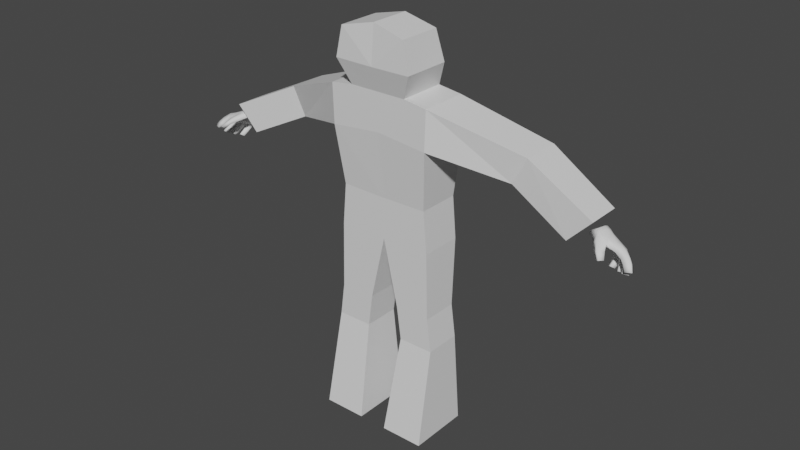# Source: Terrible_Human.blend  (saved by Blender 3.4.6; exported with 4.5.12 LTS)
import bpy
from mathutils import Matrix  # noqa: F401  (used for matrix-valued properties, if any)

bpy.ops.wm.read_factory_settings(use_empty=True)
scene = bpy.context.scene
scene.name = 'Scene'

# ---- collections
col_collection = bpy.data.collections.new('Collection'); scene.collection.children.link(col_collection)

# ---- materials (node trees are filled in below, after node groups)
mat_material = bpy.data.materials.new('Material')
mat_material.alpha_threshold = 0.0
mat_material.use_transparent_shadow = False
mat_material.roughness = 0.5
mat_material.line_color = (0.0, 0.0, 0.0, 1.0)
mat_material_012 = bpy.data.materials.new('Material.012')
mat_material_012.alpha_threshold = 0.0
mat_material_012.use_transparent_shadow = False
mat_material_012.roughness = 0.5
mat_material_012.specular_intensity = 0.0
mat_material_012.line_color = (0.0, 0.0, 0.0, 1.0)

# ---- material node trees
mat_material.use_nodes = True; mat_material.node_tree.nodes.clear()
_N = mat_material.node_tree.nodes; _L = mat_material.node_tree.links
n0 = _N.new('ShaderNodeOutputMaterial'); n0.name = 'Material Output'; n0.location = (300, 300)
n1 = _N.new('ShaderNodeBsdfPrincipled'); n1.name = 'Principled BSDF'; n1.location = (10, 300)
n1.distribution = 'GGX'
n1.subsurface_method = 'RANDOM_WALK_SKIN'
n1.inputs[3].default_value = 1.45
n1.inputs[27].default_value = (0.0, 0.0, 0.0, 1.0)
n1.inputs[28].default_value = 1.0
_L.new(n1.outputs[0], n0.inputs[0])
n0.is_active_output = True

# ---- world
world_world = bpy.data.worlds.new('World'); scene.world = world_world
world_world.use_nodes = True; world_world.node_tree.nodes.clear()
_N = world_world.node_tree.nodes; _L = world_world.node_tree.links
n0 = _N.new('ShaderNodeOutputWorld'); n0.name = 'World Output'; n0.location = (300, 300)
n1 = _N.new('ShaderNodeBackground'); n1.name = 'Background'; n1.location = (10, 300)
n1.inputs[0].default_value = (0.05088, 0.05088, 0.05088, 1.0)
_L.new(n1.outputs[0], n0.inputs[0])
n0.is_active_output = True
world_world.color = (0.05088, 0.05088, 0.05088)
world_world.use_sun_shadow = False
world_world.sun_shadow_jitter_overblur = 0.0

# ---- meshes
me_cube = bpy.data.meshes.new('Cube')
me_cube.from_pydata([(0.1723, 0.9727, -0.07482), (0.2024, -0.004615, -0.07531), (0.1723, 0.9727, 0.07376), (0.2024, -0.004615, 0.1407), (0.0, 0.9727, -0.07482), (0.05105, -0.004615, -0.07531), (0.0, 0.9727, 0.07376), (0.05105, -0.004615, 0.1407), (0.1783, 0.6377, -0.05523), (0.05374, 0.6377, 0.07376), (0.1783, 0.6377, 0.07376), (0.05374, 0.6377, -0.05523), (0.1941, 0.4716, -0.05523), (0.1941, 0.4716, 0.07376), (0.06954, 0.4716, -0.05523), (0.06954, 0.4716, 0.07376), (0.1595, 1.181, -0.07482), (0.1595, 1.181, 0.07376), (0.0, 1.178, -0.07482), (0.0, 1.178, 0.07376), (0.1789, 1.478, -0.08958), (0.1789, 1.478, 0.09797), (0.0, 1.504, -0.08958), (0.0, 1.504, 0.09797), (0.1833, 1.674, -0.06901), (0.1833, 1.674, 0.09797), (0.0, 1.649, -0.06901), (0.0, 1.649, 0.09797), (0.1016, 1.69, -0.06901), (0.1016, 1.69, 0.09797), (0.0, 1.69, -0.06901), (0.0, 1.69, 0.09797), (0.1382, 1.811, -0.04507), (0.1382, 1.811, 0.1246), (0.0, 1.809, -0.04507), (0.0, 1.809, 0.1246), (0.4178, 1.379, -0.1523), (0.4178, 1.379, -0.01354), (0.4662, 1.515, -0.1523), (0.4662, 1.515, -0.01354), (0.6285, 1.232, -0.1017), (0.6285, 1.232, 0.01591), (0.7094, 1.351, -0.1017), (0.7094, 1.351, 0.01591), (0.712, 1.264, -0.0773), (0.7238, 1.285, -0.06262), (0.7275, 1.296, -0.04255), (0.712, 1.294, -0.01504), (0.6933, 1.278, -0.01611), (0.6713, 1.251, -0.03765), (0.6735, 1.241, -0.05793), (0.6917, 1.25, -0.07749), (0.7107, 1.264, 0.01127), (0.7266, 1.28, 0.01857), (0.7606, 1.233, 0.0606), (0.7486, 1.222, 0.05356), (0.7576, 1.22, 0.04068), (0.7695, 1.23, 0.04633), (0.7513, 1.267, 0.007866), (0.7309, 1.249, -0.002008), (0.7433, 1.283, -0.01542), (0.708, 1.239, -0.08208), (0.6997, 1.227, -0.06407), (0.7024, 1.227, -0.04867), (0.7426, 1.284, -0.04094), (0.7365, 1.27, -0.06005), (0.7247, 1.25, -0.07789), (0.7911, 1.24, -0.03823), (0.7943, 1.259, -0.01578), (0.8415, 1.192, 0.01652), (0.8389, 1.18, -0.000934), (0.8199, 1.178, 0.005098), (0.8223, 1.189, 0.0223), (0.7787, 1.243, 0.001434), (0.777, 1.224, -0.0209), (0.7673, 1.208, -0.03979), (0.7829, 1.225, -0.05906), (0.7338, 1.246, 0.0403), (0.744, 1.259, 0.044), (0.759, 1.253, 0.02656), (0.7479, 1.241, 0.02307), (0.7151, 1.241, -0.02984), (0.7613, 1.208, -0.07738), (0.7522, 1.195, -0.05741), (0.737, 1.192, -0.06865), (0.7432, 1.2, -0.08366), (0.7688, 1.271, -0.0156), (0.765, 1.255, 0.00465), (0.7668, 1.262, -0.03959), (0.7597, 1.247, -0.05955), (0.7539, 1.237, -0.01146), (0.7415, 1.23, -0.0323), (0.7175, 1.208, -0.06771), (0.7283, 1.208, -0.05421), (0.7248, 1.218, -0.085), (0.7436, 1.229, -0.07806), (0.8133, 1.24, -0.008716), (0.8295, 1.218, 0.002302), (0.8101, 1.225, -0.02808), (0.8263, 1.205, -0.01599), (0.8084, 1.197, -0.006161), (0.7961, 1.212, -0.01314), (0.8107, 1.21, 0.01206), (0.7981, 1.226, 0.00451), (0.7916, 1.209, -0.01835), (0.8016, 1.188, -0.00744), (0.7809, 1.198, -0.03254), (0.7925, 1.175, -0.02144), (0.8096, 1.176, -0.0349), (0.7944, 1.205, -0.0514), (0.8199, 1.189, -0.02042), (0.8058, 1.218, -0.03517), (0.8073, 1.166, 0.007308), (0.7985, 1.155, -0.005979), (0.8155, 1.15, -0.01476), (0.8255, 1.162, -0.001009), (0.7772, 1.198, -0.035), (0.7829, 1.179, -0.024), (0.763, 1.185, -0.04947), (0.771, 1.167, -0.03879), (0.7886, 1.157, -0.04826), (0.7761, 1.189, -0.06904), (0.801, 1.17, -0.03365), (0.7921, 1.203, -0.05324), (0.787, 1.157, -0.007661), (0.7765, 1.145, -0.02078), (0.7919, 1.139, -0.03174), (0.8034, 1.152, -0.01835), (0.767, 1.148, -0.02727), (0.7538, 1.139, -0.03557), (0.7437, 1.149, -0.02769), (0.756, 1.158, -0.01953), (0.7681, 1.184, -0.06596), (0.769, 1.163, -0.0473), (0.7509, 1.175, -0.0753), (0.7545, 1.154, -0.05668), (0.7436, 1.164, -0.04674), (0.7409, 1.178, -0.05894), (0.7571, 1.173, -0.03722), (0.7566, 1.187, -0.04991), (0.6683, 1.253, -0.06489), (0.7033, 1.301, -0.0265), (0.7118, 1.294, -0.06525), (0.7021, 1.275, -0.07609), (0.687, 1.286, -0.02887), (0.7133, 1.305, -0.04674), (0.6814, 1.26, -0.07767), (0.6673, 1.262, -0.04777), (0.8157, 1.219, -0.02447), (0.8188, 1.234, -0.005235), (0.8293, 1.199, -0.01245), (0.8325, 1.212, 0.00582), (0.8219, 1.182, -0.01573), (0.8117, 1.169, -0.03025), (0.8108, 1.211, -0.03327), (0.7989, 1.198, -0.04889), (0.7997, 1.178, -0.03916), (0.7864, 1.165, -0.05408), (0.7959, 1.193, -0.04887), (0.7807, 1.18, -0.06439), (0.7527, 1.167, -0.06989), (0.7692, 1.176, -0.06014), (0.7684, 1.158, -0.04088), (0.7545, 1.148, -0.04996), (0.1165, 1.959, -0.03027), (0.1165, 1.959, 0.1219), (0.0, 1.998, -0.03027), (0.0, 1.998, 0.1125)], [], [(6, 2, 17, 19), (10, 2, 6, 9), (9, 6, 4, 11), (5, 1, 3, 7), (8, 0, 2, 10), (11, 4, 0, 8), (14, 11, 8, 12), (12, 8, 10, 13), (15, 9, 11, 14), (13, 10, 9, 15), (3, 13, 15, 7), (7, 15, 14, 5), (1, 12, 13, 3), (5, 14, 12, 1), (18, 19, 23, 22), (4, 6, 19, 18), (2, 0, 16, 17), (0, 4, 18, 16), (20, 22, 26, 24), (19, 17, 21, 23), (16, 18, 22, 20), (17, 16, 20, 21), (26, 27, 31, 30), (25, 21, 37, 39), (22, 23, 27, 26), (23, 21, 25, 27), (31, 29, 33, 35), (27, 25, 29, 31), (24, 26, 30, 28), (25, 24, 28, 29), (32, 34, 166, 164), (28, 30, 34, 32), (29, 28, 32, 33), (30, 31, 35, 34), (36, 38, 42, 40), (21, 20, 36, 37), (20, 24, 38, 36), (24, 25, 39, 38), (41, 40, 42, 43), (37, 36, 40, 41), (39, 37, 41, 43), (38, 39, 43, 42), (47, 48, 52, 53), (55, 56, 57, 54), (58, 60, 47, 53), (51, 44, 66, 61), (50, 51, 61, 62), (44, 45, 65, 66), (45, 46, 64, 65), (49, 50, 62, 63), (46, 47, 60, 64), (69, 72, 71, 70), (54, 57, 79, 78), (78, 79, 58, 53), (52, 59, 80, 77), (77, 80, 56, 55), (59, 58, 79, 80), (80, 79, 57, 56), (53, 52, 77, 78), (78, 77, 55, 54), (48, 81, 59, 52), (48, 49, 63, 81), (60, 58, 87, 86), (86, 87, 73, 68), (64, 60, 86, 88), (88, 86, 68, 67), (65, 64, 88, 89), (89, 88, 67, 76), (58, 59, 90, 87), (87, 90, 74, 73), (59, 81, 91, 90), (90, 91, 75, 74), (62, 92, 93, 63), (92, 84, 83, 93), (61, 94, 92, 62), (94, 85, 84, 92), (66, 95, 94, 61), (95, 82, 85, 94), (65, 89, 95, 66), (89, 76, 82, 95), (63, 93, 91, 81), (93, 83, 75, 91), (70, 71, 100, 150), (99, 100, 101, 148), (98, 101, 74, 67), (68, 73, 103, 96), (149, 103, 102, 97), (151, 102, 72, 69), (73, 74, 101, 103), (103, 101, 100, 102), (102, 100, 71, 72), (67, 68, 96, 98), (148, 149, 97, 99), (150, 151, 69, 70), (153, 152, 115, 114), (155, 154, 110, 108), (105, 107, 113, 112), (104, 106, 107, 105), (152, 105, 112, 115), (154, 104, 105, 110), (108, 107, 106, 155), (114, 113, 107, 153), (115, 112, 113, 114), (67, 111, 109, 76), (76, 109, 106, 75), (75, 106, 104, 74), (74, 104, 111, 67), (120, 122, 127, 126), (117, 119, 125, 124), (122, 117, 124, 127), (126, 125, 119, 120), (127, 124, 125, 126), (118, 83, 82, 121), (121, 82, 76, 123), (123, 76, 75, 116), (116, 75, 83, 118), (128, 131, 130, 129), (84, 85, 134, 137), (82, 83, 139, 132), (82, 132, 134, 85), (83, 84, 137, 139), (147, 49, 48, 144), (141, 47, 46, 145), (144, 48, 47, 141), (140, 50, 49, 147), (145, 46, 45, 142), (44, 143, 142, 45), (146, 51, 50, 140), (143, 44, 51, 146), (96, 149, 148, 98), (96, 103, 149), (98, 148, 101), (97, 151, 150, 99), (99, 150, 100), (97, 102, 151), (108, 110, 152, 153), (107, 108, 153), (105, 152, 110), (109, 111, 154, 155), (106, 109, 155), (104, 154, 111), (156, 122, 120, 157), (117, 122, 156), (119, 157, 120), (123, 158, 159, 121), (158, 156, 157, 159), (121, 159, 118), (159, 157, 119, 118), (116, 158, 123), (116, 117, 156, 158), (118, 119, 117, 116), (136, 137, 160, 135), (137, 134, 160), (139, 161, 132), (139, 138, 133, 161), (137, 136, 138, 139), (132, 161, 160, 134), (161, 133, 135, 160), (130, 136, 163, 129), (136, 135, 163), (138, 162, 133), (138, 131, 128, 162), (136, 130, 131, 138), (133, 162, 163, 135), (162, 128, 129, 163), (146, 140, 147), (146, 147, 144, 143), (143, 144, 141, 142), (145, 142, 141), (164, 166, 167, 165), (33, 32, 164, 165), (34, 35, 167, 166), (35, 33, 165, 167)])
me_cube.polygons.foreach_set('use_smooth', [0, 0, 0, 0, 0, 0, 0, 0, 0, 0, 0, 0, 0, 0, 0, 0, 0, 0, 0, 0, 0, 0, 0, 0, 0, 0, 0, 0, 0, 0, 0, 0, 0, 0, 0, 0, 0, 0, 0, 0, 0, 0, 1, 1, 1, 1, 1, 1, 1, 1, 1, 1, 1, 1, 1, 1, 1, 1, 1, 1, 1, 1, 1, 1, 1, 1, 1, 1, 1, 1, 1, 1, 1, 1, 1, 1, 1, 1, 1, 1, 1, 1, 1, 1, 1, 1, 1, 1, 1, 1, 1, 1, 1, 1, 1, 1, 1, 1, 1, 1, 1, 1, 1, 1, 1, 1, 1, 1, 1, 1, 1, 1, 1, 1, 1, 1, 1, 1, 1, 1, 1, 1, 1, 1, 1, 1, 1, 1, 1, 1, 1, 1, 1, 1, 1, 1, 1, 1, 1, 1, 1, 1, 1, 1, 1, 1, 1, 1, 1, 1, 1, 1, 1, 1, 1, 1, 1, 1, 1, 1, 1, 1, 1, 1, 1, 1, 1, 1, 1, 0, 0, 0, 0])
me_cube.polygons.foreach_set('material_index', [0, 0, 0, 0, 0, 0, 0, 0, 0, 0, 0, 0, 0, 0, 0, 0, 0, 0, 0, 0, 0, 0, 0, 0, 0, 0, 0, 0, 0, 0, 0, 0, 0, 0, 0, 0, 0, 0, 0, 0, 0, 0, 1, 1, 1, 1, 1, 1, 1, 1, 1, 1, 1, 1, 1, 1, 1, 1, 1, 1, 1, 1, 1, 1, 1, 1, 1, 1, 1, 1, 1, 1, 1, 1, 1, 1, 1, 1, 1, 1, 1, 1, 1, 1, 1, 1, 1, 1, 1, 1, 1, 1, 1, 1, 1, 1, 1, 1, 1, 1, 1, 1, 1, 1, 1, 1, 1, 1, 1, 1, 1, 1, 1, 1, 1, 1, 1, 1, 1, 1, 1, 1, 1, 1, 1, 1, 1, 1, 1, 1, 1, 1, 1, 1, 1, 1, 1, 1, 1, 1, 1, 1, 1, 1, 1, 1, 1, 1, 1, 1, 1, 1, 1, 1, 1, 1, 1, 1, 1, 1, 1, 1, 1, 1, 1, 1, 1, 1, 1, 0, 0, 0, 0])
_uv = me_cube.uv_layers.new(name='UVMap')
_uv.uv.foreach_set('vector', [0.625, 1.0, 0.625, 0.75, 0.625, 0.75, 0.625, 1.0, 0.5393, 0.75, 0.625, 0.75, 0.625, 1.0, 0.5393, 1.0, 0.5393, 0.0, 0.625, 0.0, 0.625, 0.25, 0.5393, 0.25, 0.125, 0.5, 0.375, 0.5, 0.375, 0.75, 0.125, 0.75, 0.5393, 0.5, 0.625, 0.5, 0.625, 0.75, 0.5393, 0.75, 0.5393, 0.25, 0.625, 0.25, 0.625, 0.5, 0.5393, 0.5, 0.4968, 0.25, 0.5393, 0.25, 0.5393, 0.5, 0.4968, 0.5, 0.4968, 0.5, 0.5393, 0.5, 0.5393, 0.75, 0.4968, 0.75, 0.4968, 0.0, 0.5393, 0.0, 0.5393, 0.25, 0.4968, 0.25, 0.4968, 0.75, 0.5393, 0.75, 0.5393, 1.0, 0.4968, 1.0, 0.375, 0.75, 0.4968, 0.75, 0.4968, 1.0, 0.375, 1.0, 0.375, 0.0, 0.4968, 0.0, 0.4968, 0.25, 0.375, 0.25, 0.375, 0.5, 0.4968, 0.5, 0.4968, 0.75, 0.375, 0.75, 0.375, 0.25, 0.4968, 0.25, 0.4968, 0.5, 0.375, 0.5, 0.625, 0.25, 0.625, 0.0, 0.625, 0.0, 0.625, 0.25, 0.625, 0.25, 0.625, 0.0, 0.625, 0.0, 0.625, 0.25, 0.625, 0.75, 0.625, 0.5, 0.625, 0.5, 0.625, 0.75, 0.625, 0.5, 0.625, 0.25, 0.625, 0.25, 0.625, 0.5, 0.625, 0.5, 0.625, 0.25, 0.625, 0.25, 0.625, 0.5, 0.625, 1.0, 0.625, 0.75, 0.625, 0.75, 0.625, 1.0, 0.625, 0.5, 0.625, 0.25, 0.625, 0.25, 0.625, 0.5, 0.625, 0.75, 0.625, 0.5, 0.625, 0.5, 0.625, 0.75, 0.625, 0.25, 0.625, 0.0, 0.625, 0.0, 0.625, 0.25, 0.625, 0.75, 0.625, 0.75, 0.625, 0.75, 0.625, 0.75, 0.625, 0.25, 0.625, 0.0, 0.625, 0.0, 0.625, 0.25, 0.625, 1.0, 0.625, 0.75, 0.625, 0.75, 0.625, 1.0, 0.625, 1.0, 0.625, 0.75, 0.625, 0.75, 0.625, 1.0, 0.625, 1.0, 0.625, 0.75, 0.625, 0.75, 0.625, 1.0, 0.625, 0.5, 0.625, 0.25, 0.625, 0.25, 0.625, 0.5, 0.625, 0.75, 0.625, 0.5, 0.625, 0.5, 0.625, 0.75, 0.625, 0.5, 0.625, 0.25, 0.625, 0.25, 0.625, 0.5, 0.625, 0.5, 0.625, 0.25, 0.625, 0.25, 0.625, 0.5, 0.625, 0.75, 0.625, 0.5, 0.625, 0.5, 0.625, 0.75, 0.625, 0.25, 0.625, 0.0, 0.625, 0.0, 0.625, 0.25, 0.625, 0.5, 0.625, 0.5, 0.625, 0.5, 0.625, 0.5, 0.625, 0.75, 0.625, 0.5, 0.625, 0.5, 0.625, 0.75, 0.625, 0.5, 0.625, 0.5, 0.625, 0.5, 0.625, 0.5, 0.625, 0.5, 0.625, 0.75, 0.625, 0.75, 0.625, 0.5, 0.625, 0.75, 0.625, 0.5, 0.625, 0.5, 0.625, 0.75, 0.625, 0.75, 0.625, 0.5, 0.625, 0.5, 0.625, 0.75, 0.625, 0.75, 0.625, 0.75, 0.625, 0.75, 0.625, 0.75, 0.625, 0.5, 0.625, 0.75, 0.625, 0.75, 0.625, 0.5, 0.0, 0.0, 0.0, 0.0, 0.0, 0.0, 0.0, 0.0, 0.0, 0.0, 0.0, 0.0, 0.0, 0.0, 0.0, 0.0, 0.0, 0.0, 0.0, 0.0, 0.0, 0.0, 0.0, 0.0, 0.0, 0.0, 0.0, 0.0, 0.0, 0.0, 0.0, 0.0, 0.0, 0.0, 0.0, 0.0, 0.0, 0.0, 0.0, 0.0, 0.0, 0.0, 0.0, 0.0, 0.0, 0.0, 0.0, 0.0, 0.0, 0.0, 0.0, 0.0, 0.0, 0.0, 0.0, 0.0, 0.0, 0.0, 0.0, 0.0, 0.0, 0.0, 0.0, 0.0, 0.0, 0.0, 0.0, 0.0, 0.0, 0.0, 0.0, 0.0, 0.0, 0.0, 0.0, 0.0, 0.0, 0.0, 0.0, 0.0, 0.0, 0.0, 0.0, 0.0, 0.0, 0.0, 0.0, 0.0, 0.0, 0.0, 0.0, 0.0, 0.0, 0.0, 0.0, 0.0, 0.0, 0.0, 0.0, 0.0, 0.0, 0.0, 0.0, 0.0, 0.0, 0.0, 0.0, 0.0, 0.0, 0.0, 0.0, 0.0, 0.0, 0.0, 0.0, 0.0, 0.0, 0.0, 0.0, 0.0, 0.0, 0.0, 0.0, 0.0, 0.0, 0.0, 0.0, 0.0, 0.0, 0.0, 0.0, 0.0, 0.0, 0.0, 0.0, 0.0, 0.0, 0.0, 0.0, 0.0, 0.0, 0.0, 0.0, 0.0, 0.0, 0.0, 0.0, 0.0, 0.0, 0.0, 0.0, 0.0, 0.0, 0.0, 0.0, 0.0, 0.0, 0.0, 0.0, 0.0, 0.0, 0.0, 0.0, 0.0, 0.0, 0.0, 0.0, 0.0, 0.0, 0.0, 0.0, 0.0, 0.0, 0.0, 0.0, 0.0, 0.0, 0.0, 0.0, 0.0, 0.0, 0.0, 0.0, 0.0, 0.0, 0.0, 0.0, 0.0, 0.0, 0.0, 0.0, 0.0, 0.0, 0.0, 0.0, 0.0, 0.0, 0.0, 0.0, 0.0, 0.0, 0.0, 0.0, 0.0, 0.0, 0.0, 0.0, 0.0, 0.0, 0.0, 0.0, 0.0, 0.0, 0.0, 0.0, 0.0, 0.0, 0.0, 0.0, 0.0, 0.0, 0.0, 0.0, 0.0, 0.0, 0.0, 0.0, 0.0, 0.0, 0.0, 0.0, 0.0, 0.0, 0.0, 0.0, 0.0, 0.0, 0.0, 0.0, 0.0, 0.0, 0.0, 0.0, 0.0, 0.0, 0.0, 0.0, 0.0, 0.0, 0.0, 0.0, 0.0, 0.0, 0.0, 0.0, 0.0, 0.0, 0.0, 0.0, 0.0, 0.0, 0.0, 0.0, 0.0, 0.0, 0.0, 0.0, 0.0, 0.0, 0.0, 0.0, 0.0, 0.0, 0.0, 0.0, 0.0, 0.0, 0.0, 0.0, 0.0, 0.0, 0.0, 0.0, 0.0, 0.0, 0.0, 0.0, 0.0, 0.0, 0.0, 0.0, 0.0, 0.0, 0.0, 0.0, 0.0, 0.0, 0.0, 0.0, 0.0, 0.0, 0.0, 0.0, 0.0, 0.0, 0.0, 0.0, 0.0, 0.0, 0.0, 0.0, 0.0, 0.0, 0.0, 0.0, 0.0, 0.0, 0.0, 0.0, 0.0, 0.0, 0.0, 0.0, 0.0, 0.0, 0.0, 0.0, 0.0, 0.0, 0.0, 0.0, 0.0, 0.0, 0.0, 0.0, 0.0, 0.0, 0.0, 0.0, 0.0, 0.0, 0.0, 0.0, 0.0, 0.0, 0.0, 0.0, 0.0, 0.0, 0.0, 0.0, 0.0, 0.0, 0.0, 0.0, 0.0, 0.0, 0.0, 0.0, 0.0, 0.0, 0.0, 0.0, 0.0, 0.0, 0.0, 0.0, 0.0, 0.0, 0.0, 0.0, 0.0, 0.0, 0.0, 0.0, 0.0, 0.0, 0.0, 0.0, 0.0, 0.0, 0.0, 0.0, 0.0, 0.0, 0.0, 0.0, 0.0, 0.0, 0.0, 0.0, 0.0, 0.0, 0.0, 0.0, 0.0, 0.0, 0.0, 0.0, 0.0, 0.0, 0.0, 0.0, 0.0, 0.0, 0.0, 0.0, 0.0, 0.0, 0.0, 0.0, 0.0, 0.0, 0.0, 0.0, 0.0, 0.0, 0.0, 0.0, 0.0, 0.0, 0.0, 0.0, 0.0, 0.0, 0.0, 0.0, 0.0, 0.0, 0.0, 0.0, 0.0, 0.0, 0.0, 0.0, 0.0, 0.0, 0.0, 0.0, 0.0, 0.0, 0.0, 0.0, 0.0, 0.0, 0.0, 0.0, 0.0, 0.0, 0.0, 0.0, 0.0, 0.0, 0.0, 0.0, 0.0, 0.0, 0.0, 0.0, 0.0, 0.0, 0.0, 0.0, 0.0, 0.0, 0.0, 0.0, 0.0, 0.0, 0.0, 0.0, 0.0, 0.0, 0.0, 0.0, 0.0, 0.0, 0.0, 0.0, 0.0, 0.0, 0.0, 0.0, 0.0, 0.0, 0.0, 0.0, 0.0, 0.0, 0.0, 0.0, 0.0, 0.0, 0.0, 0.0, 0.0, 0.0, 0.0, 0.0, 0.0, 0.0, 0.0, 0.0, 0.0, 0.0, 0.0, 0.0, 0.0, 0.0, 0.0, 0.0, 0.0, 0.0, 0.0, 0.0, 0.0, 0.0, 0.0, 0.0, 0.0, 0.0, 0.0, 0.0, 0.0, 0.0, 0.0, 0.0, 0.0, 0.0, 0.0, 0.0, 0.0, 0.0, 0.0, 0.0, 0.0, 0.0, 0.0, 0.0, 0.0, 0.0, 0.0, 0.0, 0.0, 0.0, 0.0, 0.0, 0.0, 0.0, 0.0, 0.0, 0.0, 0.0, 0.0, 0.0, 0.0, 0.0, 0.0, 0.0, 0.0, 0.0, 0.0, 0.0, 0.0, 0.0, 0.0, 0.0, 0.0, 0.0, 0.0, 0.0, 0.0, 0.0, 0.0, 0.0, 0.0, 0.0, 0.0, 0.0, 0.0, 0.0, 0.0, 0.0, 0.0, 0.0, 0.0, 0.0, 0.0, 0.0, 0.0, 0.0, 0.0, 0.0, 0.0, 0.0, 0.0, 0.0, 0.0, 0.0, 0.0, 0.0, 0.0, 0.0, 0.0, 0.0, 0.0, 0.0, 0.0, 0.0, 0.0, 0.0, 0.0, 0.0, 0.0, 0.0, 0.0, 0.0, 0.0, 0.0, 0.0, 0.0, 0.0, 0.0, 0.0, 0.0, 0.0, 0.0, 0.0, 0.0, 0.0, 0.0, 0.0, 0.0, 0.0, 0.0, 0.0, 0.0, 0.0, 0.0, 0.0, 0.0, 0.0, 0.0, 0.0, 0.0, 0.0, 0.0, 0.0, 0.0, 0.0, 0.0, 0.0, 0.0, 0.0, 0.0, 0.0, 0.0, 0.0, 0.0, 0.0, 0.0, 0.0, 0.0, 0.0, 0.0, 0.0, 0.0, 0.0, 0.0, 0.0, 0.0, 0.0, 0.0, 0.0, 0.0, 0.0, 0.0, 0.0, 0.0, 0.0, 0.0, 0.0, 0.0, 0.0, 0.0, 0.0, 0.0, 0.0, 0.0, 0.0, 0.0, 0.0, 0.0, 0.0, 0.0, 0.0, 0.0, 0.0, 0.0, 0.0, 0.0, 0.0, 0.0, 0.0, 0.0, 0.0, 0.0, 0.0, 0.0, 0.0, 0.0, 0.0, 0.0, 0.0, 0.0, 0.0, 0.0, 0.0, 0.0, 0.0, 0.0, 0.0, 0.0, 0.0, 0.0, 0.0, 0.0, 0.0, 0.0, 0.0, 0.0, 0.0, 0.0, 0.0, 0.0, 0.0, 0.0, 0.0, 0.0, 0.0, 0.0, 0.0, 0.0, 0.0, 0.0, 0.0, 0.0, 0.0, 0.0, 0.0, 0.0, 0.0, 0.0, 0.0, 0.0, 0.0, 0.0, 0.0, 0.0, 0.0, 0.0, 0.0, 0.0, 0.0, 0.0, 0.0, 0.0, 0.0, 0.0, 0.0, 0.0, 0.0, 0.0, 0.0, 0.0, 0.0, 0.0, 0.0, 0.0, 0.0, 0.0, 0.0, 0.0, 0.0, 0.0, 0.0, 0.0, 0.0, 0.0, 0.0, 0.0, 0.0, 0.0, 0.0, 0.0, 0.0, 0.0, 0.0, 0.0, 0.0, 0.0, 0.0, 0.0, 0.0, 0.0, 0.0, 0.0, 0.0, 0.0, 0.0, 0.0, 0.0, 0.0, 0.0, 0.0, 0.0, 0.0, 0.0, 0.0, 0.0, 0.0, 0.0, 0.0, 0.0, 0.0, 0.0, 0.0, 0.0, 0.0, 0.0, 0.0, 0.0, 0.0, 0.0, 0.0, 0.0, 0.0, 0.0, 0.0, 0.0, 0.0, 0.0, 0.0, 0.0, 0.0, 0.0, 0.0, 0.0, 0.0, 0.0, 0.0, 0.0, 0.0, 0.0, 0.0, 0.0, 0.0, 0.0, 0.0, 0.0, 0.0, 0.0, 0.0, 0.0, 0.0, 0.0, 0.0, 0.0, 0.0, 0.0, 0.0, 0.0, 0.0, 0.0, 0.0, 0.0, 0.0, 0.0, 0.0, 0.0, 0.0, 0.0, 0.0, 0.0, 0.0, 0.0, 0.0, 0.0, 0.0, 0.0, 0.0, 0.0, 0.0, 0.0, 0.0, 0.0, 0.0, 0.0, 0.0, 0.0, 0.0, 0.0, 0.0, 0.0, 0.0, 0.0, 0.0, 0.0, 0.0, 0.0, 0.0, 0.0, 0.0, 0.0, 0.0, 0.0, 0.0, 0.0, 0.0, 0.0, 0.0, 0.0, 0.0, 0.0, 0.0, 0.0, 0.0, 0.0, 0.0, 0.0, 0.0, 0.0, 0.0, 0.0, 0.0, 0.0, 0.0, 0.0, 0.0, 0.0, 0.0, 0.0, 0.0, 0.0, 0.0, 0.0, 0.0, 0.0, 0.0, 0.0, 0.0, 0.0, 0.0, 0.0, 0.0, 0.0, 0.0, 0.0, 0.0, 0.0, 0.0, 0.0, 0.0, 0.0, 0.0, 0.0, 0.0, 0.0, 0.0, 0.0, 0.0, 0.0, 0.0, 0.0, 0.0, 0.0, 0.0, 0.0, 0.0, 0.0, 0.625, 0.5, 0.875, 0.5, 0.875, 0.75, 0.625, 0.75, 0.625, 0.75, 0.625, 0.5, 0.625, 0.5, 0.625, 0.75, 0.625, 0.25, 0.625, 0.0, 0.625, 0.0, 0.625, 0.25, 0.625, 1.0, 0.625, 0.75, 0.625, 0.75, 0.625, 1.0])
_uv.active_render = True
_uv = me_cube.uv_layers.new(name='UVTex')
_uv.uv.foreach_set('vector', [0.0, 0.0, 0.0, 0.0, 0.0, 0.0, 0.0, 0.0, 0.0, 0.0, 0.0, 0.0, 0.0, 0.0, 0.0, 0.0, 0.0, 0.0, 0.0, 0.0, 0.0, 0.0, 0.0, 0.0, 0.0, 0.0, 0.0, 0.0, 0.0, 0.0, 0.0, 0.0, 0.0, 0.0, 0.0, 0.0, 0.0, 0.0, 0.0, 0.0, 0.0, 0.0, 0.0, 0.0, 0.0, 0.0, 0.0, 0.0, 0.0, 0.0, 0.0, 0.0, 0.0, 0.0, 0.0, 0.0, 0.0, 0.0, 0.0, 0.0, 0.0, 0.0, 0.0, 0.0, 0.0, 0.0, 0.0, 0.0, 0.0, 0.0, 0.0, 0.0, 0.0, 0.0, 0.0, 0.0, 0.0, 0.0, 0.0, 0.0, 0.0, 0.0, 0.0, 0.0, 0.0, 0.0, 0.0, 0.0, 0.0, 0.0, 0.0, 0.0, 0.0, 0.0, 0.0, 0.0, 0.0, 0.0, 0.0, 0.0, 0.0, 0.0, 0.0, 0.0, 0.0, 0.0, 0.0, 0.0, 0.0, 0.0, 0.0, 0.0, 0.0, 0.0, 0.0, 0.0, 0.0, 0.0, 0.0, 0.0, 0.0, 0.0, 0.0, 0.0, 0.0, 0.0, 0.0, 0.0, 0.0, 0.0, 0.0, 0.0, 0.0, 0.0, 0.0, 0.0, 0.0, 0.0, 0.0, 0.0, 0.0, 0.0, 0.0, 0.0, 0.0, 0.0, 0.0, 0.0, 0.0, 0.0, 0.0, 0.0, 0.0, 0.0, 0.0, 0.0, 0.0, 0.0, 0.0, 0.0, 0.0, 0.0, 0.0, 0.0, 0.0, 0.0, 0.0, 0.0, 0.0, 0.0, 0.0, 0.0, 0.0, 0.0, 0.0, 0.0, 0.0, 0.0, 0.0, 0.0, 0.0, 0.0, 0.0, 0.0, 0.0, 0.0, 0.0, 0.0, 0.0, 0.0, 0.0, 0.0, 0.0, 0.0, 0.0, 0.0, 0.0, 0.0, 0.0, 0.0, 0.0, 0.0, 0.0, 0.0, 0.0, 0.0, 0.0, 0.0, 0.0, 0.0, 0.0, 0.0, 0.0, 0.0, 0.0, 0.0, 0.0, 0.0, 0.0, 0.0, 0.0, 0.0, 0.0, 0.0, 0.0, 0.0, 0.0, 0.0, 0.0, 0.0, 0.0, 0.0, 0.0, 0.0, 0.0, 0.0, 0.0, 0.0, 0.0, 0.0, 0.0, 0.0, 0.0, 0.0, 0.0, 0.0, 0.0, 0.0, 0.0, 0.0, 0.0, 0.0, 0.0, 0.0, 0.0, 0.0, 0.0, 0.0, 0.0, 0.0, 0.0, 0.0, 0.0, 0.0, 0.0, 0.0, 0.0, 0.0, 0.0, 0.0, 0.0, 0.0, 0.0, 0.0, 0.0, 0.0, 0.0, 0.0, 0.0, 0.0, 0.0, 0.0, 0.0, 0.0, 0.0, 0.0, 0.0, 0.0, 0.0, 0.0, 0.0, 0.0, 0.0, 0.0, 0.0, 0.0, 0.0, 0.0, 0.0, 0.0, 0.0, 0.0, 0.0, 0.0, 0.0, 0.0, 0.0, 0.0, 0.0, 0.0, 0.0, 0.0, 0.0, 0.0, 0.0, 0.0, 0.0, 0.0, 0.0, 0.0, 0.0, 0.0, 0.0, 0.0, 0.0, 0.0, 0.0, 0.0, 0.0, 0.0, 0.0, 0.0, 0.0, 0.0, 0.0, 0.0, 0.0, 0.0, 1.0, 0.0, 1.0, 1.0, 0.0, 1.0, 0.0, 0.0, 1.0, 0.0, 1.0, 1.0, 0.0, 1.0, 0.0, 0.0, 1.0, 0.0, 1.0, 1.0, 0.0, 1.0, 0.0, 0.0, 1.0, 0.0, 1.0, 1.0, 0.0, 1.0, 0.0, 0.0, 1.0, 0.0, 1.0, 1.0, 0.0, 1.0, 0.0, 0.0, 1.0, 0.0, 1.0, 1.0, 0.0, 1.0, 0.0, 0.0, 1.0, 0.0, 1.0, 1.0, 0.0, 1.0, 0.0, 0.0, 1.0, 0.0, 1.0, 1.0, 0.0, 1.0, 0.0, 0.0, 1.0, 0.0, 1.0, 1.0, 0.0, 1.0, 0.0, 0.0, 1.0, 0.0, 1.0, 1.0, 0.0, 1.0, 0.0, 0.0, 1.0, 0.0, 1.0, 1.0, 0.0, 1.0, 0.0, 0.0, 1.0, 0.0, 1.0, 1.0, 0.0, 1.0, 0.0, 0.0, 1.0, 0.0, 1.0, 1.0, 0.0, 1.0, 0.0, 0.0, 1.0, 0.0, 1.0, 1.0, 0.0, 1.0, 0.0, 0.0, 1.0, 0.0, 1.0, 1.0, 0.0, 1.0, 0.0, 0.0, 1.0, 0.0, 1.0, 1.0, 0.0, 1.0, 0.0, 0.0, 1.0, 0.0, 1.0, 1.0, 0.0, 1.0, 0.0, 0.0, 1.0, 0.0, 1.0, 1.0, 0.0, 1.0, 0.0, 0.0, 1.0, 0.0, 1.0, 1.0, 0.0, 1.0, 0.0, 0.0, 1.0, 0.0, 1.0, 1.0, 0.0, 1.0, 0.0, 0.0, 1.0, 0.0, 1.0, 1.0, 0.0, 1.0, 0.0, 0.0, 1.0, 0.0, 1.0, 1.0, 0.0, 1.0, 0.0, 0.0, 1.0, 0.0, 1.0, 1.0, 0.0, 1.0, 0.0, 0.0, 1.0, 0.0, 1.0, 1.0, 0.0, 1.0, 0.0, 0.0, 1.0, 0.0, 1.0, 1.0, 0.0, 1.0, 0.0, 0.0, 1.0, 0.0, 1.0, 1.0, 0.0, 1.0, 0.0, 0.0, 1.0, 0.0, 1.0, 1.0, 0.0, 1.0, 0.0, 0.0, 1.0, 0.0, 1.0, 1.0, 0.0, 1.0, 0.0, 0.0, 1.0, 0.0, 1.0, 1.0, 0.0, 1.0, 0.0, 0.0, 1.0, 0.0, 1.0, 1.0, 0.0, 1.0, 0.0, 0.0, 1.0, 0.0, 1.0, 1.0, 0.0, 1.0, 0.0, 0.0, 1.0, 0.0, 1.0, 1.0, 0.0, 1.0, 0.0, 0.0, 1.0, 0.0, 1.0, 1.0, 0.0, 1.0, 0.0, 0.0, 1.0, 0.0, 1.0, 1.0, 0.0, 1.0, 0.0, 0.0, 1.0, 0.0, 1.0, 1.0, 0.0, 1.0, 0.0, 0.0, 1.0, 0.0, 1.0, 1.0, 0.0, 1.0, 0.0, 0.0, 1.0, 0.0, 1.0, 1.0, 0.0, 1.0, 0.0, 0.0, 1.0, 0.0, 1.0, 1.0, 0.0, 1.0, 0.0, 0.0, 1.0, 0.0, 1.0, 1.0, 0.0, 1.0, 0.0, 0.0, 1.0, 0.0, 1.0, 1.0, 0.0, 1.0, 0.0, 0.0, 1.0, 0.0, 1.0, 1.0, 0.0, 1.0, 0.0, 0.0, 1.0, 0.0, 1.0, 1.0, 0.0, 1.0, 0.0, 0.0, 1.0, 0.0, 1.0, 1.0, 0.0, 1.0, 0.0, 0.0, 1.0, 0.0, 1.0, 1.0, 0.0, 1.0, 0.0, 0.0, 1.0, 0.0, 1.0, 1.0, 0.0, 1.0, 0.0, 0.0, 1.0, 0.0, 1.0, 1.0, 0.0, 1.0, 0.0, 0.0, 1.0, 0.0, 1.0, 1.0, 0.0, 1.0, 0.0, 0.0, 1.0, 0.0, 1.0, 1.0, 0.0, 1.0, 0.0, 0.0, 1.0, 0.0, 1.0, 1.0, 0.0, 1.0, 0.0, 0.0, 1.0, 0.0, 1.0, 1.0, 0.0, 1.0, 0.0, 0.0, 1.0, 0.0, 1.0, 1.0, 0.0, 1.0, 0.0, 0.0, 1.0, 0.0, 1.0, 1.0, 0.0, 1.0, 0.0, 0.0, 1.0, 0.0, 1.0, 1.0, 0.0, 1.0, 0.0, 0.0, 1.0, 0.0, 1.0, 1.0, 0.0, 1.0, 0.0, 0.0, 1.0, 0.0, 1.0, 1.0, 0.0, 1.0, 0.0, 0.0, 1.0, 0.0, 1.0, 1.0, 0.0, 1.0, 0.0, 0.0, 1.0, 0.0, 1.0, 1.0, 0.0, 1.0, 0.0, 0.0, 1.0, 0.0, 1.0, 1.0, 0.0, 1.0, 0.0, 0.0, 1.0, 0.0, 1.0, 1.0, 0.0, 1.0, 0.0, 0.0, 1.0, 0.0, 1.0, 1.0, 0.0, 1.0, 0.0, 0.0, 1.0, 0.0, 1.0, 1.0, 0.0, 1.0, 0.0, 0.0, 1.0, 0.0, 1.0, 1.0, 0.0, 1.0, 0.0, 0.0, 1.0, 0.0, 1.0, 1.0, 0.0, 1.0, 0.0, 0.0, 1.0, 0.0, 1.0, 1.0, 0.0, 1.0, 0.0, 0.0, 1.0, 0.0, 1.0, 1.0, 0.0, 1.0, 0.0, 0.0, 1.0, 0.0, 1.0, 1.0, 0.0, 1.0, 0.0, 0.0, 1.0, 0.0, 1.0, 1.0, 0.0, 1.0, 0.0, 0.0, 1.0, 0.0, 1.0, 1.0, 0.0, 1.0, 0.0, 0.0, 1.0, 0.0, 1.0, 1.0, 0.0, 1.0, 0.0, 0.0, 1.0, 0.0, 1.0, 1.0, 0.0, 1.0, 0.0, 0.0, 1.0, 0.0, 1.0, 1.0, 0.0, 1.0, 0.0, 0.0, 1.0, 0.0, 1.0, 1.0, 0.0, 1.0, 0.0, 0.0, 1.0, 0.0, 1.0, 1.0, 0.0, 1.0, 0.0, 0.0, 1.0, 0.0, 1.0, 1.0, 0.0, 1.0, 0.0, 0.0, 1.0, 0.0, 1.0, 1.0, 0.0, 1.0, 0.0, 0.0, 1.0, 0.0, 1.0, 1.0, 0.0, 1.0, 0.0, 0.0, 1.0, 0.0, 1.0, 1.0, 0.0, 1.0, 0.0, 0.0, 1.0, 0.0, 1.0, 1.0, 0.0, 1.0, 0.0, 0.0, 1.0, 0.0, 1.0, 1.0, 0.0, 1.0, 1.0, 0.5, 1.0, 1.0, 0.0, 1.0, -1.24e-07, 0.5, 1.0, 0.5, 1.0, 1.0, 0.0, 1.0, 1.326e-07, 0.5, 1.0, 0.5, 1.0, 1.0, 0.0, 1.0, 0.0, 0.5, 1.0, 0.5, 1.0, 1.0, 0.0, 1.0, -4.169e-07, 0.5, 1.0, 0.5, 1.0, 1.0, 0.0, 1.0, -5.454e-07, 0.5, 1.0, 0.0, 1.0, 0.5, -1.547e-08, 0.5, 0.0, 0.0, 1.0, 0.5, 1.0, 1.0, 0.0, 1.0, -8.307e-08, 0.5, -4.922e-09, 0.5, 0.0, 0.0, 1.0, 0.0, 1.0, 0.5, 0.0, 0.0, 0.0, 1.0, 1.0, 1.0, 1.0, 0.0, 0.0, 0.0, 1.0, 0.0, 1.0, 1.0, 0.0, 0.0, 1.0, 1.0, 1.0, 0.0, 0.0, 0.0, 0.0, 1.0, 1.0, 1.0, 1.0, 0.0, 0.0, 0.0, 1.0, 1.0, 1.0, 0.0, 0.0, 0.0, 1.0, 0.0, 1.0, 1.0, 0.0, 0.0, 1.0, 0.0, 1.0, 1.0, 0.0, 1.0, 0.0, 0.0, 1.0, 0.0, 1.0, 1.0, 0.0, 0.0, 1.0, 1.0, 1.0, 0.0, 0.0, 0.0, 1.0, 0.0, 1.0, 1.0, 0.0, 1.0, 0.0, 0.0, 1.0, 0.0, 1.0, 1.0, 0.0, 0.0, 1.0, 1.0, 1.0, 0.0, 1.0, 0.5, 1.0, 1.0, 0.0, 1.0, 0.0, 0.5, 0.0, 0.0, 1.0, 0.0, 1.0, 1.0, 0.0, 0.0, 1.0, 1.0, 1.0, 0.0, 1.0, 0.0, 1.0, 0.25, 0.0, 0.25, 0.0, 0.0, 1.0, 0.25, 1.0, 0.5, 0.0, 0.5, 0.0, 0.25, 1.0, 0.0, 1.0, 0.5, 0.0, 0.5, 1.0, 0.5, 1.0, 1.0, 0.0, 1.0, 0.0, 0.5, 0.0, 0.0, 1.0, 0.5, 1.0, 0.0, 0.0, 0.5, 0.0, 1.0, 1.0, 1.0, 1.0, 0.5, 1.0, 0.5, 1.0, 1.0, 0.0, 1.0, 0.0, 0.5, 1.0, 0.0, 1.0, 0.5, 0.0, 0.5, 0.0, 0.0, 1.0, 0.5, 0.0, 1.0, 0.0, 0.5, 1.0, 0.0, 7.315e-07, 0.5, 0.0, 0.0, 1.0, 0.5, 1.0, 1.0, 0.0, 1.0, 7.315e-07, 0.5, 1.0, 0.5, 1.0, 1.0, 0.0, 1.0, 4.578e-08, 0.5, 1.0, 0.0, 1.0, 0.5, 8.854e-08, 0.5, 0.0, 0.0, 1.0, 0.5, 1.0, 1.0, 0.0, 1.0, 8.854e-08, 0.5, 1.0, 0.0, 1.0, 0.5, 8.204e-07, 0.5, 0.0, 0.0, 1.0, 0.5, 0.0, 1.0, 8.204e-07, 0.5, 1.0, 0.0, 7.181e-07, 0.5, 0.0, 0.0, 1.0, 0.5, 1.0, 1.0, 0.0, 1.0, 7.181e-07, 0.5, 1.0, 0.5, 1.0, 1.0, 0.0, 1.0, -5.081e-08, 0.5, 1.0, 0.0, 1.0, 0.5, 0.0, 0.5, 0.0, 0.0, 1.0, 0.5, 1.0, 1.0, 0.0, 1.0, 0.0, 0.5, 1.0, 0.5, 1.0, 0.5, -4.169e-07, 0.5, 1.0, 0.5, -4.169e-07, 0.5, -1.24e-07, 0.5, -4.922e-09, 0.5, -4.922e-09, 0.5, -1.24e-07, 0.5, 0.0, 0.5, -1.547e-08, 0.5, 1.326e-07, 0.5, -1.547e-08, 0.5, 1.0, 0.5, 0.0, 0.0, 0.0, 0.0, 0.0, 0.0, 0.0, 0.0, 0.0, 0.0, 0.0, 0.0, 0.0, 0.0, 0.0, 0.0, 0.0, 0.0, 0.0, 0.0, 0.0, 0.0, 0.0, 0.0, 0.0, 0.0, 0.0, 0.0, 0.0, 0.0, 0.0, 0.0])
_ca = me_cube.color_attributes.new('Col', 'BYTE_COLOR', 'CORNER')
_ca.data.foreach_set('color', [1.0, 1.0, 1.0, 1.0, 1.0, 1.0, 1.0, 1.0, 1.0, 1.0, 1.0, 1.0, 1.0, 1.0, 1.0, 1.0, 1.0, 1.0, 1.0, 1.0, 1.0, 1.0, 1.0, 1.0, 1.0, 1.0, 1.0, 1.0, 1.0, 1.0, 1.0, 1.0, 1.0, 1.0, 1.0, 1.0, 1.0, 1.0, 1.0, 1.0, 1.0, 1.0, 1.0, 1.0, 1.0, 1.0, 1.0, 1.0, 1.0, 1.0, 1.0, 1.0, 1.0, 1.0, 1.0, 1.0, 1.0, 1.0, 1.0, 1.0, 1.0, 1.0, 1.0, 1.0, 1.0, 1.0, 1.0, 1.0, 1.0, 1.0, 1.0, 1.0, 1.0, 1.0, 1.0, 1.0, 1.0, 1.0, 1.0, 1.0, 1.0, 1.0, 1.0, 1.0, 1.0, 1.0, 1.0, 1.0, 1.0, 1.0, 1.0, 1.0, 1.0, 1.0, 1.0, 1.0, 1.0, 1.0, 1.0, 1.0, 1.0, 1.0, 1.0, 1.0, 1.0, 1.0, 1.0, 1.0, 1.0, 1.0, 1.0, 1.0, 1.0, 1.0, 1.0, 1.0, 1.0, 1.0, 1.0, 1.0, 1.0, 1.0, 1.0, 1.0, 1.0, 1.0, 1.0, 1.0, 1.0, 1.0, 1.0, 1.0, 1.0, 1.0, 1.0, 1.0, 1.0, 1.0, 1.0, 1.0, 1.0, 1.0, 1.0, 1.0, 1.0, 1.0, 1.0, 1.0, 1.0, 1.0, 1.0, 1.0, 1.0, 1.0, 1.0, 1.0, 1.0, 1.0, 1.0, 1.0, 1.0, 1.0, 1.0, 1.0, 1.0, 1.0, 1.0, 1.0, 1.0, 1.0, 1.0, 1.0, 1.0, 1.0, 1.0, 1.0, 1.0, 1.0, 1.0, 1.0, 1.0, 1.0, 1.0, 1.0, 1.0, 1.0, 1.0, 1.0, 1.0, 1.0, 1.0, 1.0, 1.0, 1.0, 1.0, 1.0, 1.0, 1.0, 1.0, 1.0, 1.0, 1.0, 1.0, 1.0, 1.0, 1.0, 1.0, 1.0, 1.0, 1.0, 1.0, 1.0, 1.0, 1.0, 1.0, 1.0, 1.0, 1.0, 1.0, 1.0, 1.0, 1.0, 1.0, 1.0, 1.0, 1.0, 1.0, 1.0, 1.0, 1.0, 1.0, 1.0, 1.0, 1.0, 1.0, 1.0, 1.0, 1.0, 1.0, 1.0, 1.0, 1.0, 1.0, 1.0, 1.0, 1.0, 1.0, 1.0, 1.0, 1.0, 1.0, 1.0, 1.0, 1.0, 1.0, 1.0, 1.0, 1.0, 1.0, 1.0, 1.0, 1.0, 1.0, 1.0, 1.0, 1.0, 1.0, 1.0, 1.0, 1.0, 1.0, 1.0, 1.0, 1.0, 1.0, 1.0, 1.0, 1.0, 1.0, 1.0, 1.0, 1.0, 1.0, 1.0, 1.0, 1.0, 1.0, 1.0, 1.0, 1.0, 1.0, 1.0, 1.0, 1.0, 1.0, 1.0, 1.0, 1.0, 1.0, 1.0, 1.0, 1.0, 1.0, 1.0, 1.0, 1.0, 1.0, 1.0, 1.0, 1.0, 1.0, 1.0, 1.0, 1.0, 1.0, 1.0, 1.0, 1.0, 1.0, 1.0, 1.0, 1.0, 1.0, 1.0, 1.0, 1.0, 1.0, 1.0, 1.0, 1.0, 1.0, 1.0, 1.0, 1.0, 1.0, 1.0, 1.0, 1.0, 1.0, 1.0, 1.0, 1.0, 1.0, 1.0, 1.0, 1.0, 1.0, 1.0, 1.0, 1.0, 1.0, 1.0, 1.0, 1.0, 1.0, 1.0, 1.0, 1.0, 1.0, 1.0, 1.0, 1.0, 1.0, 1.0, 1.0, 1.0, 1.0, 1.0, 1.0, 1.0, 1.0, 1.0, 1.0, 1.0, 1.0, 1.0, 1.0, 1.0, 1.0, 1.0, 1.0, 1.0, 1.0, 1.0, 1.0, 1.0, 1.0, 1.0, 1.0, 1.0, 1.0, 1.0, 1.0, 1.0, 1.0, 1.0, 1.0, 1.0, 1.0, 1.0, 1.0, 1.0, 1.0, 1.0, 1.0, 1.0, 1.0, 1.0, 1.0, 1.0, 1.0, 1.0, 1.0, 1.0, 1.0, 1.0, 1.0, 1.0, 1.0, 1.0, 1.0, 1.0, 1.0, 1.0, 1.0, 1.0, 1.0, 1.0, 1.0, 1.0, 1.0, 1.0, 1.0, 1.0, 1.0, 1.0, 1.0, 1.0, 1.0, 1.0, 1.0, 1.0, 1.0, 1.0, 1.0, 1.0, 1.0, 1.0, 1.0, 1.0, 1.0, 1.0, 1.0, 1.0, 1.0, 1.0, 1.0, 1.0, 1.0, 1.0, 1.0, 1.0, 1.0, 1.0, 1.0, 1.0, 1.0, 1.0, 1.0, 1.0, 1.0, 1.0, 1.0, 1.0, 1.0, 1.0, 1.0, 1.0, 1.0, 1.0, 1.0, 1.0, 1.0, 1.0, 1.0, 1.0, 1.0, 1.0, 1.0, 1.0, 1.0, 1.0, 1.0, 1.0, 1.0, 1.0, 1.0, 1.0, 1.0, 1.0, 1.0, 1.0, 1.0, 1.0, 1.0, 1.0, 1.0, 1.0, 1.0, 1.0, 1.0, 1.0, 1.0, 1.0, 1.0, 1.0, 1.0, 1.0, 1.0, 1.0, 1.0, 1.0, 1.0, 1.0, 1.0, 1.0, 1.0, 1.0, 1.0, 1.0, 1.0, 1.0, 1.0, 1.0, 1.0, 1.0, 1.0, 1.0, 1.0, 1.0, 1.0, 1.0, 1.0, 1.0, 1.0, 1.0, 1.0, 1.0, 1.0, 1.0, 1.0, 1.0, 1.0, 1.0, 1.0, 1.0, 1.0, 1.0, 1.0, 1.0, 1.0, 1.0, 1.0, 1.0, 1.0, 1.0, 1.0, 1.0, 1.0, 1.0, 1.0, 1.0, 1.0, 1.0, 1.0, 1.0, 1.0, 1.0, 1.0, 1.0, 1.0, 1.0, 1.0, 1.0, 1.0, 1.0, 1.0, 1.0, 1.0, 1.0, 1.0, 1.0, 1.0, 1.0, 1.0, 1.0, 1.0, 1.0, 1.0, 1.0, 1.0, 1.0, 1.0, 1.0, 1.0, 1.0, 1.0, 1.0, 1.0, 1.0, 1.0, 1.0, 1.0, 1.0, 1.0, 1.0, 1.0, 1.0, 1.0, 1.0, 1.0, 1.0, 1.0, 1.0, 1.0, 1.0, 1.0, 1.0, 1.0, 1.0, 1.0, 1.0, 1.0, 1.0, 1.0, 1.0, 1.0, 1.0, 1.0, 1.0, 1.0, 1.0, 1.0, 1.0, 1.0, 1.0, 1.0, 1.0, 1.0, 1.0, 1.0, 1.0, 1.0, 1.0, 1.0, 1.0, 1.0, 1.0, 1.0, 1.0, 1.0, 1.0, 1.0, 1.0, 1.0, 1.0, 1.0, 1.0, 1.0, 1.0, 1.0, 1.0, 1.0, 1.0, 1.0, 1.0, 1.0, 1.0, 1.0, 1.0, 1.0, 1.0, 1.0, 1.0, 1.0, 1.0, 1.0, 1.0, 1.0, 1.0, 1.0, 1.0, 1.0, 1.0, 1.0, 1.0, 1.0, 1.0, 1.0, 1.0, 1.0, 1.0, 1.0, 1.0, 1.0, 1.0, 1.0, 1.0, 1.0, 1.0, 1.0, 1.0, 1.0, 1.0, 1.0, 1.0, 1.0, 1.0, 1.0, 1.0, 1.0, 1.0, 1.0, 1.0, 1.0, 1.0, 1.0, 1.0, 1.0, 1.0, 1.0, 1.0, 1.0, 1.0, 1.0, 1.0, 1.0, 1.0, 1.0, 1.0, 1.0, 1.0, 1.0, 1.0, 1.0, 1.0, 1.0, 1.0, 1.0, 1.0, 1.0, 1.0, 1.0, 1.0, 1.0, 1.0, 1.0, 1.0, 1.0, 1.0, 1.0, 1.0, 1.0, 1.0, 1.0, 1.0, 1.0, 1.0, 1.0, 1.0, 1.0, 1.0, 1.0, 1.0, 1.0, 1.0, 1.0, 1.0, 1.0, 1.0, 1.0, 1.0, 1.0, 1.0, 1.0, 1.0, 1.0, 1.0, 1.0, 1.0, 1.0, 1.0, 1.0, 1.0, 1.0, 1.0, 1.0, 1.0, 1.0, 1.0, 1.0, 1.0, 1.0, 1.0, 1.0, 1.0, 1.0, 1.0, 1.0, 1.0, 1.0, 1.0, 1.0, 1.0, 1.0, 1.0, 1.0, 1.0, 1.0, 1.0, 1.0, 1.0, 1.0, 1.0, 1.0, 1.0, 1.0, 1.0, 1.0, 1.0, 1.0, 1.0, 1.0, 1.0, 1.0, 1.0, 1.0, 1.0, 1.0, 1.0, 1.0, 1.0, 1.0, 1.0, 1.0, 1.0, 1.0, 1.0, 1.0, 1.0, 1.0, 1.0, 1.0, 1.0, 1.0, 1.0, 1.0, 1.0, 1.0, 1.0, 1.0, 1.0, 1.0, 1.0, 1.0, 1.0, 1.0, 1.0, 1.0, 1.0, 1.0, 1.0, 1.0, 1.0, 1.0, 1.0, 1.0, 1.0, 1.0, 1.0, 1.0, 1.0, 1.0, 1.0, 1.0, 1.0, 1.0, 1.0, 1.0, 1.0, 1.0, 1.0, 1.0, 1.0, 1.0, 1.0, 1.0, 1.0, 1.0, 1.0, 1.0, 1.0, 1.0, 1.0, 1.0, 1.0, 1.0, 1.0, 1.0, 1.0, 1.0, 1.0, 1.0, 1.0, 1.0, 1.0, 1.0, 1.0, 1.0, 1.0, 1.0, 1.0, 1.0, 1.0, 1.0, 1.0, 1.0, 1.0, 1.0, 1.0, 1.0, 1.0, 1.0, 1.0, 1.0, 1.0, 1.0, 1.0, 1.0, 1.0, 1.0, 1.0, 1.0, 1.0, 1.0, 1.0, 1.0, 1.0, 1.0, 1.0, 1.0, 1.0, 1.0, 1.0, 1.0, 1.0, 1.0, 1.0, 1.0, 1.0, 1.0, 1.0, 1.0, 1.0, 1.0, 1.0, 1.0, 1.0, 1.0, 1.0, 1.0, 1.0, 1.0, 1.0, 1.0, 1.0, 1.0, 1.0, 1.0, 1.0, 1.0, 1.0, 1.0, 1.0, 1.0, 1.0, 1.0, 1.0, 1.0, 1.0, 1.0, 1.0, 1.0, 1.0, 1.0, 1.0, 1.0, 1.0, 1.0, 1.0, 1.0, 1.0, 1.0, 1.0, 1.0, 1.0, 1.0, 1.0, 1.0, 1.0, 1.0, 1.0, 1.0, 1.0, 1.0, 1.0, 1.0, 1.0, 1.0, 1.0, 1.0, 1.0, 1.0, 1.0, 1.0, 1.0, 1.0, 1.0, 1.0, 1.0, 1.0, 1.0, 1.0, 1.0, 1.0, 1.0, 1.0, 1.0, 1.0, 1.0, 1.0, 1.0, 1.0, 1.0, 1.0, 1.0, 1.0, 1.0, 1.0, 1.0, 1.0, 1.0, 1.0, 1.0, 1.0, 1.0, 1.0, 1.0, 1.0, 1.0, 1.0, 1.0, 1.0, 1.0, 1.0, 1.0, 1.0, 1.0, 1.0, 1.0, 1.0, 1.0, 1.0, 1.0, 1.0, 1.0, 1.0, 1.0, 1.0, 1.0, 1.0, 1.0, 1.0, 1.0, 1.0, 1.0, 1.0, 1.0, 1.0, 1.0, 1.0, 1.0, 1.0, 1.0, 1.0, 1.0, 1.0, 1.0, 1.0, 1.0, 1.0, 1.0, 1.0, 1.0, 1.0, 1.0, 1.0, 1.0, 1.0, 1.0, 1.0, 1.0, 1.0, 1.0, 1.0, 1.0, 1.0, 1.0, 1.0, 1.0, 1.0, 1.0, 1.0, 1.0, 1.0, 1.0, 1.0, 1.0, 1.0, 1.0, 1.0, 1.0, 1.0, 1.0, 1.0, 1.0, 1.0, 1.0, 1.0, 1.0, 1.0, 1.0, 1.0, 1.0, 1.0, 1.0, 1.0, 1.0, 1.0, 1.0, 1.0, 1.0, 1.0, 1.0, 1.0, 1.0, 1.0, 1.0, 1.0, 1.0, 1.0, 1.0, 1.0, 1.0, 1.0, 1.0, 1.0, 1.0, 1.0, 1.0, 1.0, 1.0, 1.0, 1.0, 1.0, 1.0, 1.0, 1.0, 1.0, 1.0, 1.0, 1.0, 1.0, 1.0, 1.0, 1.0, 1.0, 1.0, 1.0, 1.0, 1.0, 1.0, 1.0, 1.0, 1.0, 1.0, 1.0, 1.0, 1.0, 1.0, 1.0, 1.0, 1.0, 1.0, 1.0, 1.0, 1.0, 1.0, 1.0, 1.0, 1.0, 1.0, 1.0, 1.0, 1.0, 1.0, 1.0, 1.0, 1.0, 1.0, 1.0, 1.0, 1.0, 1.0, 1.0, 1.0, 1.0, 1.0, 1.0, 1.0, 1.0, 1.0, 1.0, 1.0, 1.0, 1.0, 1.0, 1.0, 1.0, 1.0, 1.0, 1.0, 1.0, 1.0, 1.0, 1.0, 1.0, 1.0, 1.0, 1.0, 1.0, 1.0, 1.0, 1.0, 1.0, 1.0, 1.0, 1.0, 1.0, 1.0, 1.0, 1.0, 1.0, 1.0, 1.0, 1.0, 1.0, 1.0, 1.0, 1.0, 1.0, 1.0, 1.0, 1.0, 1.0, 1.0, 1.0, 1.0, 1.0, 1.0, 1.0, 1.0, 1.0, 1.0, 1.0, 1.0, 1.0, 1.0, 1.0, 1.0, 1.0, 1.0, 1.0, 1.0, 1.0, 1.0, 1.0, 1.0, 1.0, 1.0, 1.0, 1.0, 1.0, 1.0, 1.0, 1.0, 1.0, 1.0, 1.0, 1.0, 1.0, 1.0, 1.0, 1.0, 1.0, 1.0, 1.0, 1.0, 1.0, 1.0, 1.0, 1.0, 1.0, 1.0, 1.0, 1.0, 1.0, 1.0, 1.0, 1.0, 1.0, 1.0, 1.0, 1.0, 1.0, 1.0, 1.0, 1.0, 1.0, 1.0, 1.0, 1.0, 1.0, 1.0, 1.0, 1.0, 1.0, 1.0, 1.0, 1.0, 1.0, 1.0, 1.0, 1.0, 1.0, 1.0, 1.0, 1.0, 1.0, 1.0, 1.0, 1.0, 1.0, 1.0, 1.0, 1.0, 1.0, 1.0, 1.0, 1.0, 1.0, 1.0, 1.0, 1.0, 1.0, 1.0, 1.0, 1.0, 1.0, 1.0, 1.0, 1.0, 1.0, 1.0, 1.0, 1.0, 1.0, 1.0, 1.0, 1.0, 1.0, 1.0, 1.0, 1.0, 1.0, 1.0, 1.0, 1.0, 1.0, 1.0, 1.0, 1.0, 1.0, 1.0, 1.0, 1.0, 1.0, 1.0, 1.0, 1.0, 1.0, 1.0, 1.0, 1.0, 1.0, 1.0, 1.0, 1.0, 1.0, 1.0, 1.0, 1.0, 1.0, 1.0, 1.0, 1.0, 1.0, 1.0, 1.0, 1.0, 1.0, 1.0, 1.0, 1.0, 1.0, 1.0, 1.0, 1.0, 1.0, 1.0, 1.0, 1.0, 1.0, 1.0, 1.0, 1.0, 1.0, 1.0, 1.0, 1.0, 1.0, 1.0, 1.0, 1.0, 1.0, 1.0, 1.0, 1.0, 1.0, 1.0, 1.0, 1.0, 1.0, 1.0, 1.0, 1.0, 1.0, 1.0, 1.0, 1.0, 1.0, 1.0, 1.0, 1.0, 1.0, 1.0, 1.0, 1.0, 1.0, 1.0, 1.0, 1.0, 1.0, 1.0, 1.0, 1.0, 1.0, 1.0, 1.0, 1.0, 1.0, 1.0, 1.0, 1.0, 1.0, 1.0, 1.0, 1.0, 1.0, 1.0, 1.0, 1.0, 1.0, 1.0, 1.0, 1.0, 1.0, 1.0, 1.0, 1.0, 1.0, 1.0, 1.0, 1.0, 1.0, 1.0, 1.0, 1.0, 1.0, 1.0, 1.0, 1.0, 1.0, 1.0, 1.0, 1.0, 1.0, 1.0, 1.0, 1.0, 1.0, 1.0, 1.0, 1.0, 1.0, 1.0, 1.0, 1.0, 1.0, 1.0, 1.0, 1.0, 1.0, 1.0, 1.0, 1.0, 1.0, 1.0, 1.0, 1.0, 1.0, 1.0, 1.0, 1.0, 1.0, 1.0, 1.0, 1.0, 1.0, 1.0, 1.0, 1.0, 1.0, 1.0, 1.0, 1.0, 1.0, 1.0, 1.0, 1.0, 1.0, 1.0, 1.0, 1.0, 1.0, 1.0, 1.0, 1.0, 1.0, 1.0, 1.0, 1.0, 1.0, 1.0, 1.0, 1.0, 1.0, 1.0, 1.0, 1.0, 1.0, 1.0, 1.0, 1.0, 1.0, 1.0, 1.0, 1.0, 1.0, 1.0, 1.0, 1.0, 1.0, 1.0, 1.0, 1.0, 1.0, 1.0, 1.0, 1.0, 1.0, 1.0, 1.0, 1.0, 1.0, 1.0, 1.0, 1.0, 1.0, 1.0, 1.0, 1.0, 1.0, 1.0, 1.0, 1.0, 1.0, 1.0, 1.0, 1.0, 1.0, 1.0, 1.0, 1.0, 1.0, 1.0, 1.0, 1.0, 1.0, 1.0, 1.0, 1.0, 1.0, 1.0, 1.0, 1.0, 1.0, 1.0, 1.0, 1.0, 1.0, 1.0, 1.0, 1.0, 1.0, 1.0, 1.0, 1.0, 1.0, 1.0, 1.0, 1.0, 1.0, 1.0, 1.0, 1.0, 1.0, 1.0, 1.0, 1.0, 1.0, 1.0, 1.0, 1.0, 1.0, 1.0, 1.0, 1.0, 1.0, 1.0, 1.0, 1.0, 1.0, 1.0, 1.0, 1.0, 1.0, 1.0, 1.0, 1.0, 1.0, 1.0, 1.0, 1.0, 1.0, 1.0, 1.0, 1.0, 1.0, 1.0, 1.0, 1.0, 1.0, 1.0, 1.0, 1.0, 1.0, 1.0, 1.0, 1.0, 1.0, 1.0, 1.0, 1.0, 1.0, 1.0, 1.0, 1.0, 1.0, 1.0, 1.0, 1.0, 1.0, 1.0, 1.0, 1.0, 1.0, 1.0, 1.0, 1.0, 1.0, 1.0, 1.0, 1.0, 1.0, 1.0, 1.0, 1.0, 1.0, 1.0, 1.0, 1.0, 1.0, 1.0, 1.0, 1.0, 1.0, 1.0, 1.0, 1.0, 1.0, 1.0, 1.0, 1.0, 1.0, 1.0, 1.0, 1.0, 1.0, 1.0, 1.0, 1.0, 1.0, 1.0, 1.0, 1.0, 1.0, 1.0, 1.0, 1.0, 1.0, 1.0, 1.0, 1.0, 1.0, 1.0, 1.0, 1.0, 1.0, 1.0, 1.0, 1.0, 1.0, 1.0, 1.0, 1.0, 1.0, 1.0, 1.0, 1.0, 1.0, 1.0, 1.0, 1.0, 1.0, 1.0, 1.0, 1.0, 1.0, 1.0, 1.0, 1.0, 1.0, 1.0, 1.0, 1.0, 1.0, 1.0, 1.0, 1.0, 1.0, 1.0, 1.0, 1.0, 1.0, 1.0, 1.0, 1.0, 1.0, 1.0, 1.0, 1.0, 1.0, 1.0, 1.0, 1.0, 1.0, 1.0, 1.0, 1.0, 1.0, 1.0, 1.0, 1.0, 1.0, 1.0, 1.0, 1.0, 1.0, 1.0, 1.0, 1.0, 1.0, 1.0, 1.0, 1.0, 1.0, 1.0, 1.0, 1.0, 1.0, 1.0, 1.0, 1.0, 1.0, 1.0, 1.0, 1.0, 1.0, 1.0, 1.0, 1.0, 1.0, 1.0, 1.0, 1.0, 1.0, 1.0, 1.0, 1.0, 1.0, 1.0, 1.0, 1.0, 1.0, 1.0, 1.0, 1.0, 1.0, 1.0, 1.0, 1.0, 1.0, 1.0, 1.0, 1.0, 1.0, 1.0, 1.0, 1.0, 1.0, 1.0, 1.0, 1.0, 1.0, 1.0, 1.0, 1.0, 1.0, 1.0, 1.0, 1.0, 1.0, 1.0, 1.0, 1.0, 1.0, 1.0, 1.0, 1.0, 1.0, 1.0, 1.0, 1.0, 1.0, 1.0, 1.0, 1.0, 1.0, 1.0, 1.0, 1.0, 1.0, 1.0, 1.0, 1.0, 1.0, 1.0, 1.0, 1.0, 1.0, 1.0, 1.0, 1.0, 1.0, 1.0, 1.0, 1.0, 1.0, 1.0, 1.0, 1.0, 1.0, 1.0, 1.0, 1.0, 1.0, 1.0, 1.0, 1.0, 1.0, 1.0, 1.0, 1.0, 1.0, 1.0, 1.0, 1.0, 1.0, 1.0, 1.0, 1.0, 1.0, 1.0, 1.0, 1.0, 1.0, 1.0, 1.0, 1.0, 1.0, 1.0, 1.0, 1.0, 1.0, 1.0, 1.0, 1.0, 1.0, 1.0, 1.0, 1.0, 1.0, 1.0, 1.0, 1.0, 1.0, 1.0, 1.0, 1.0, 1.0, 1.0, 1.0, 1.0, 1.0, 1.0, 1.0, 1.0, 1.0, 1.0, 1.0, 1.0, 1.0, 1.0, 1.0, 1.0, 1.0, 1.0, 1.0, 1.0, 1.0, 1.0, 1.0, 1.0, 1.0, 1.0, 1.0, 1.0, 1.0, 1.0, 1.0, 1.0, 1.0, 1.0, 1.0, 1.0, 1.0, 1.0, 1.0, 1.0, 1.0, 1.0, 1.0, 1.0, 1.0, 1.0, 1.0, 1.0, 1.0, 1.0, 1.0, 1.0, 1.0, 1.0, 1.0, 1.0, 1.0, 1.0, 1.0, 1.0, 1.0, 1.0, 1.0, 1.0, 1.0, 1.0, 1.0, 1.0, 1.0, 1.0, 1.0, 1.0, 1.0, 1.0, 1.0, 1.0, 1.0, 1.0, 1.0, 1.0, 1.0, 1.0, 1.0, 1.0, 1.0, 1.0, 1.0, 1.0, 1.0, 1.0, 1.0, 1.0, 1.0, 1.0, 1.0, 1.0, 1.0, 1.0, 1.0, 1.0, 1.0, 1.0, 1.0, 1.0, 1.0, 1.0, 1.0, 1.0, 1.0, 1.0, 1.0, 1.0, 1.0, 1.0, 1.0, 1.0, 1.0, 1.0, 1.0, 1.0, 1.0, 1.0, 1.0, 1.0, 1.0, 1.0, 1.0, 1.0, 1.0, 1.0, 1.0, 1.0, 1.0, 1.0, 1.0, 1.0, 1.0, 1.0, 1.0, 1.0, 1.0, 1.0, 1.0, 1.0, 1.0, 1.0, 1.0, 1.0, 1.0, 1.0, 1.0, 1.0, 1.0, 1.0, 1.0, 1.0, 1.0, 1.0, 1.0, 1.0, 1.0, 1.0, 1.0, 1.0, 1.0, 1.0, 1.0, 1.0, 1.0, 1.0, 1.0, 1.0, 1.0, 1.0, 1.0, 1.0, 1.0, 1.0, 1.0, 1.0, 1.0, 1.0, 1.0, 1.0, 1.0, 1.0, 1.0, 1.0, 1.0, 1.0, 1.0, 1.0, 1.0, 1.0, 1.0, 1.0, 1.0, 1.0, 1.0, 1.0, 1.0, 1.0, 1.0, 1.0, 1.0, 1.0, 1.0, 1.0, 1.0, 1.0, 1.0, 1.0, 1.0, 1.0, 1.0, 1.0, 1.0, 1.0, 1.0, 1.0, 1.0, 1.0, 1.0, 1.0, 1.0, 1.0, 1.0, 1.0, 1.0, 1.0, 1.0, 1.0, 1.0, 1.0, 1.0, 1.0, 1.0, 1.0, 1.0, 1.0, 1.0, 1.0, 1.0, 1.0, 1.0, 1.0, 1.0, 1.0, 1.0, 1.0, 1.0, 1.0, 1.0, 1.0, 1.0, 1.0, 1.0, 1.0, 1.0, 1.0, 1.0, 1.0, 1.0, 1.0, 1.0, 1.0, 1.0, 1.0, 1.0, 1.0, 1.0, 1.0, 1.0, 1.0, 1.0, 1.0, 1.0, 1.0, 1.0, 1.0, 1.0, 1.0, 1.0, 1.0, 1.0, 1.0, 1.0, 1.0, 1.0, 1.0, 1.0, 1.0, 1.0, 1.0, 1.0, 1.0, 1.0, 1.0, 1.0, 1.0, 1.0, 1.0, 1.0, 1.0, 1.0, 1.0, 1.0, 1.0, 1.0, 1.0, 1.0, 1.0, 1.0, 1.0, 1.0, 1.0, 1.0, 1.0, 1.0, 1.0, 1.0, 1.0, 1.0, 1.0, 1.0, 1.0, 1.0, 1.0, 1.0, 1.0, 1.0, 1.0, 1.0, 1.0, 1.0, 1.0, 1.0, 1.0, 1.0, 1.0, 1.0, 1.0, 1.0, 1.0, 1.0, 1.0, 1.0, 1.0, 1.0, 1.0, 1.0, 1.0, 1.0, 1.0, 1.0, 1.0, 1.0, 1.0, 1.0, 1.0, 1.0, 1.0, 1.0, 1.0, 1.0, 1.0, 1.0, 1.0, 1.0, 1.0, 1.0, 1.0, 1.0, 1.0, 1.0, 1.0, 1.0, 1.0, 1.0, 1.0, 1.0, 1.0, 1.0, 1.0, 1.0, 1.0, 1.0, 1.0, 1.0, 1.0, 1.0, 1.0, 1.0, 1.0, 1.0, 1.0, 1.0, 1.0, 1.0, 1.0, 1.0, 1.0, 1.0, 1.0, 1.0, 1.0, 1.0, 1.0, 1.0, 1.0, 1.0, 1.0, 1.0, 1.0, 1.0, 1.0, 1.0, 1.0, 1.0, 1.0, 1.0, 1.0, 1.0, 1.0, 1.0, 1.0, 1.0, 1.0, 1.0, 1.0, 1.0, 1.0, 1.0, 1.0, 1.0, 1.0, 1.0, 1.0, 1.0, 1.0, 1.0, 1.0, 1.0, 1.0, 1.0, 1.0, 1.0, 1.0, 1.0, 1.0, 1.0, 1.0, 1.0, 1.0, 1.0, 1.0, 1.0, 1.0, 1.0, 1.0, 1.0, 1.0, 1.0, 1.0, 1.0, 1.0, 1.0, 1.0, 1.0, 1.0, 1.0, 1.0, 1.0, 1.0, 1.0, 1.0, 1.0, 1.0, 1.0, 1.0, 1.0, 1.0, 1.0, 1.0, 1.0, 1.0, 1.0, 1.0, 1.0, 1.0, 1.0, 1.0, 1.0, 1.0, 1.0, 1.0, 1.0, 1.0, 1.0, 1.0, 1.0, 1.0, 1.0, 1.0, 1.0, 1.0, 1.0, 1.0, 1.0, 1.0, 1.0, 1.0, 1.0, 1.0, 1.0, 1.0, 1.0, 1.0, 1.0, 1.0, 1.0, 1.0, 1.0, 1.0, 1.0, 1.0, 1.0, 1.0, 1.0, 1.0, 1.0, 1.0, 1.0, 1.0, 1.0, 1.0, 1.0, 1.0, 1.0, 1.0, 1.0, 1.0, 1.0, 1.0, 1.0, 1.0, 1.0, 1.0, 1.0, 1.0, 1.0, 1.0, 1.0, 1.0, 1.0, 1.0, 1.0, 1.0, 1.0, 1.0, 1.0, 1.0, 1.0, 1.0, 1.0, 1.0, 1.0, 1.0, 1.0, 1.0, 1.0, 1.0, 1.0, 1.0, 1.0, 1.0, 1.0, 1.0, 1.0, 1.0, 1.0, 1.0, 1.0, 1.0, 1.0, 1.0, 1.0, 1.0, 1.0, 1.0, 1.0, 1.0, 1.0, 1.0, 1.0, 1.0, 1.0, 1.0, 1.0, 1.0, 1.0, 1.0, 1.0, 1.0, 1.0, 1.0, 1.0, 1.0, 1.0, 1.0, 1.0, 1.0, 1.0, 1.0, 1.0, 1.0, 1.0, 1.0, 1.0, 1.0, 1.0, 1.0, 1.0, 1.0, 1.0, 1.0, 1.0, 1.0, 1.0, 1.0, 1.0, 1.0, 1.0, 1.0, 1.0, 1.0, 1.0, 1.0, 1.0, 1.0, 1.0, 1.0, 1.0, 1.0, 1.0, 1.0, 1.0, 1.0, 1.0, 1.0, 1.0, 1.0, 1.0, 1.0, 1.0, 1.0, 1.0, 1.0, 1.0, 1.0, 1.0, 1.0, 1.0, 1.0, 1.0, 1.0, 1.0, 1.0, 1.0, 1.0, 1.0, 1.0, 1.0, 1.0, 1.0, 1.0, 1.0, 1.0, 1.0, 1.0, 1.0, 1.0, 1.0, 1.0, 1.0, 1.0, 1.0, 1.0, 1.0, 1.0, 1.0, 1.0, 1.0, 1.0, 1.0, 1.0, 1.0, 1.0, 1.0, 1.0, 1.0, 1.0, 1.0, 1.0, 1.0, 1.0])
me_cube.materials.append(mat_material)
me_cube.materials.append(mat_material_012)
me_cube.use_mirror_vertex_groups = False
me_cube.update()
arm_metarig = bpy.data.armatures.new('metarig')  # bones are not reproduced
arm_armature_000 = bpy.data.armatures.new('Armature.000')  # bones are not reproduced

# ---- objects
ob_human = bpy.data.objects.new('Human', me_cube)
ob_metarig = bpy.data.objects.new('metarig', arm_metarig)
ob_handrig = bpy.data.objects.new('HandRig', arm_armature_000)

# ---- transforms, parenting, visibility, modifiers, constraints
ob_human.parent = ob_metarig
ob_human.location = (0.0, 0.0, 0.0)
ob_human.rotation_euler = (1.571, 2.363e-16, 3.029e-16)
ob_human.scale = (1.0, 0.7, 1.0)
ob_human.lock_rotations_4d = False
ob_human.empty_display_type = 'ARROWS'
ob_human.lineart.crease_threshold = 0.0
_vg = ob_human.vertex_groups.new(name='Pointer.001')
for _i, _w in zip([69, 70, 71, 72, 97, 99, 100, 102, 150, 151], [1.0, 1.0, 1.0, 1.0, 0.2421, 0.2421, 0.2526, 0.2526, 1.0, 1.0]): _vg.add([_i], _w, 'REPLACE')
_vg = ob_human.vertex_groups.new(name='Hand')
for _i, _w in zip([44, 45, 46, 47, 48, 49, 50, 51, 52, 53, 54, 55, 56, 57, 58, 59, 60, 61, 62, 63, 64, 65, 66, 67, 68, 69, 70, 71, 72, 73, 74, 75, 76, 77, 78, 79, 80, 81, 82, 83, 84, 85, 86, 87, 88, 89, 90, 91, 92, 93, 94, 95, 96, 97, 98, 99, 100, 101, 102, 103, 104, 105, 106, 107, 108, 109, 110, 111, 112, 113, 114, 115, 116, 117, 118, 119, 120, 121, 122, 123, 124, 125, 126, 127, 128, 129, 130, 131, 132, 133, 134, 135, 136, 137, 138, 139, 140, 141, 142, 143, 144, 145, 146, 147, 148, 149, 150, 151, 152, 153, 154, 155, 156, 157, 158, 159, 160, 161, 162, 163], [1.0, 1.0, 1.0, 0.6211, 0.6211, 1.0, 1.0, 1.0, 0.0, 0.0, 0.0, 0.0, 0.0, 0.0, 0.6211, 0.6211, 0.0, 1.0, 1.0, 1.0, 1.0, 1.0, 1.0, 0.5368, 0.4944, 0.0, 5.96e-08, 7.391e-06, 5.96e-08, 0.5368, 0.5505, 0.5275, 0.5368, 0.0, 0.0, 0.0, 0.0, 0.6211, 0.5368, 0.5275, 0.7263, 0.4949, 1.0, 0.8945, 1.0, 1.0, 1.0, 1.0, 1.0, 1.0, 1.0, 1.0, 0.0006352, 0.0, 2.176e-05, 3.701e-05, 1.506e-08, 0.0, 0.0, 0.0, 0.0, 0.0, 0.0, 0.0, 0.0, 0.0, 0.0, 0.0, 0.0, 0.0, 0.0, 0.0, 0.0, 0.0, 0.0, 0.0, 0.0, 0.0, 0.0, 0.0, 0.0, 0.0, 0.0, 0.0, 0.0, 0.0, 0.0, 0.0, 0.0, 0.0, 0.0, 0.0, 0.0, 0.0, 0.0, 0.0, 1.0, 1.0, 1.0, 1.0, 1.0, 1.0, 1.0, 1.0, 0.008111, 0.0, 9.712e-14, 3.823e-13, 0.0, 0.0, 0.0, 0.0, 0.0, 0.0, 0.0, 0.0, 0.0, 0.0, 0.0, 0.0]): _vg.add([_i], _w, 'REPLACE')
_vg = ob_human.vertex_groups.new(name='Pointer.002')
for _i, _w in zip([96, 97, 98, 99, 100, 101, 102, 103, 148, 149, 150, 151], [0.2415, 0.7579, 0.2427, 0.7579, 0.7474, 0.2526, 0.7474, 0.2526, 0.99, 1.0, 1.192e-07, 5.96e-08]): _vg.add([_i], _w, 'REPLACE')
_vg = ob_human.vertex_groups.new(name='Pointer')
for _i, _w in zip([67, 68, 73, 74, 87, 96, 98, 101, 103, 148], [0.2389, 0.5056, 0.4632, 0.1758, 0.0002709, 0.7579, 0.7573, 0.7474, 0.7474, 0.001903]): _vg.add([_i], _w, 'REPLACE')
_vg = ob_human.vertex_groups.new(name='Middle')
for _i, _w in zip([67, 74, 75, 76, 82, 85, 104, 106, 109, 111], [0.2243, 0.2737, 0.1988, 0.2389, 8.858e-08, 2.17e-13, 0.7474, 0.7474, 0.7474, 0.7474]): _vg.add([_i], _w, 'REPLACE')
_vg = ob_human.vertex_groups.new(name='Index')
for _i, _w in zip([75, 76, 82, 83, 85, 112, 113, 114, 115, 116, 118, 121, 123, 124, 125, 126, 127, 128, 129, 130, 131, 162, 163], [0.2737, 0.2243, 0.234, 0.1988, 0.0, 0.0, 0.0, 0.0, 0.0, 0.7474, 0.7474, 0.7474, 0.7474, 0.0, 0.0, 0.0, 0.0, 0.0, 0.0, 0.0, 0.0, 0.0, 0.0]): _vg.add([_i], _w, 'REPLACE')
_vg = ob_human.vertex_groups.new(name='Pinkie')
for _i, _w in zip([82, 83, 84, 85, 132, 134, 137, 139], [0.2292, 0.2737, 0.2737, 0.5051, 0.7474, 0.7474, 0.7684, 0.7684]): _vg.add([_i], _w, 'REPLACE')
_vg = ob_human.vertex_groups.new(name='Index.001')
for _i, _w in zip([117, 119, 120, 122, 124, 125, 126, 127, 156, 157], [0.2421, 0.2421, 1.0, 1.0, 1.0, 1.0, 1.0, 1.0, 0.2421, 0.2421]): _vg.add([_i], _w, 'REPLACE')
_vg = ob_human.vertex_groups.new(name='Pinkie.001')
for _i, _w in zip([117, 119, 120, 122, 128, 129, 130, 131, 133, 135, 136, 138, 156, 157, 162, 163], [0.0, 0.0, 0.0, 0.0, 1.0, 1.0, 1.0, 1.0, 0.2421, 0.2421, 0.2421, 0.2421, 0.0, 0.0, 1.0, 1.0]): _vg.add([_i], _w, 'REPLACE')
_vg = ob_human.vertex_groups.new(name='Middle.001')
for _i, _w in zip([105, 107, 108, 110, 112, 113, 114, 115, 152, 153], [0.2421, 0.2421, 0.2421, 0.2421, 1.0, 1.0, 1.0, 1.0, 1.0, 1.0]): _vg.add([_i], _w, 'REPLACE')
_vg = ob_human.vertex_groups.new(name='Thumb.001')
for _i, _w in zip([54, 55, 56, 57, 77, 78, 79, 80], [1.0, 1.0, 1.0, 1.0, 0.2421, 0.2421, 0.2421, 0.2421]): _vg.add([_i], _w, 'REPLACE')
_vg = ob_human.vertex_groups.new(name='Index.002')
for _i, _w in zip([109, 116, 117, 118, 119, 121, 123, 155, 156, 157, 158, 159], [0.0, 0.2526, 0.7579, 0.2526, 0.7579, 0.2526, 0.2526, 0.0, 0.7579, 0.7579, 1.0, 1.0]): _vg.add([_i], _w, 'REPLACE')
_vg = ob_human.vertex_groups.new(name='Middle.002')
for _i, _w in zip([104, 105, 106, 107, 108, 109, 110, 111, 154, 155], [0.2526, 0.7579, 0.2526, 0.7579, 0.7579, 0.2526, 0.7579, 0.2526, 1.0, 1.0]): _vg.add([_i], _w, 'REPLACE')
_vg = ob_human.vertex_groups.new(name='Pinkie.002')
for _i, _w in zip([132, 133, 134, 135, 136, 137, 138, 139, 160, 161], [0.2526, 0.7579, 0.2526, 0.7579, 0.7579, 0.2316, 0.7579, 0.2316, 1.0, 1.0]): _vg.add([_i], _w, 'REPLACE')
_vg = ob_human.vertex_groups.new(name='Thumb.002')
for _i, _w in zip([52, 53, 58, 59, 77, 78, 79, 80], [0.2526, 0.2526, 0.09573, 0.09573, 0.7579, 0.7579, 0.7579, 0.7579]): _vg.add([_i], _w, 'REPLACE')
_vg = ob_human.vertex_groups.new(name='Thumb')
for _i, _w in zip([47, 48, 52, 53, 58, 59, 60, 81, 87], [0.3789, 0.3789, 0.7474, 0.7474, 0.2832, 0.2832, 1.0, 0.3789, 0.1053]): _vg.add([_i], _w, 'REPLACE')
_vg = ob_human.vertex_groups.new(name='spine')
for _i, _w in zip([0, 4, 18], [0.01445, 0.3025, 0.002535]): _vg.add([_i], _w, 'REPLACE')
_vg = ob_human.vertex_groups.new(name='spine.001')
for _i, _w in zip([16, 18, 19, 22], [0.1115, 0.7223, 0.04361, 0.03874]): _vg.add([_i], _w, 'REPLACE')
_vg = ob_human.vertex_groups.new(name='spine.002')
_vg = ob_human.vertex_groups.new(name='spine.003')
for _i, _w in zip([22, 24, 26, 28, 30, 32, 34, 164, 166], [0.07329, 0.09064, 0.5394, 0.3597, 0.4775, 0.08288, 0.0834, 0.08288, 0.0834]): _vg.add([_i], _w, 'REPLACE')
_vg = ob_human.vertex_groups.new(name='spine.004')
for _i, _w in zip([22, 24, 26, 28, 30, 32, 34, 164, 166], [0.0008083, 0.07776, 0.1844, 0.3349, 0.3536, 0.07206, 0.06559, 0.07206, 0.06559]): _vg.add([_i], _w, 'REPLACE')
_vg = ob_human.vertex_groups.new(name='spine.005')
_vg = ob_human.vertex_groups.new(name='spine.006')
for _i, _w in zip([30, 32, 34, 164, 166], [0.02344, 0.2348, 0.5505, 0.2348, 0.5505]): _vg.add([_i], _w, 'REPLACE')
_vg = ob_human.vertex_groups.new(name='face')
_vg = ob_human.vertex_groups.new(name='nose')
_vg = ob_human.vertex_groups.new(name='nose.001')
_vg = ob_human.vertex_groups.new(name='nose.002')
_vg = ob_human.vertex_groups.new(name='nose.003')
_vg = ob_human.vertex_groups.new(name='nose.004')
_vg = ob_human.vertex_groups.new(name='lip.T.L')
_vg = ob_human.vertex_groups.new(name='lip.T.L.001')
_vg = ob_human.vertex_groups.new(name='lip.B.L')
_vg = ob_human.vertex_groups.new(name='lip.B.L.001')
_vg = ob_human.vertex_groups.new(name='jaw')
for _i, _w in zip([27, 29, 31], [0.1714, 0.01293, 0.4312]): _vg.add([_i], _w, 'REPLACE')
_vg = ob_human.vertex_groups.new(name='chin')
for _i, _w in zip([27, 29, 31], [0.1714, 0.01293, 0.4312]): _vg.add([_i], _w, 'REPLACE')
_vg = ob_human.vertex_groups.new(name='chin.001')
_vg = ob_human.vertex_groups.new(name='ear.L')
_vg = ob_human.vertex_groups.new(name='ear.L.001')
_vg = ob_human.vertex_groups.new(name='ear.L.002')
_vg = ob_human.vertex_groups.new(name='ear.L.003')
for _i, _w in zip([28, 32, 34, 164, 166], [0.004661, 0.4374, 0.1583, 0.4374, 0.1583]): _vg.add([_i], _w, 'REPLACE')
_vg = ob_human.vertex_groups.new(name='ear.L.004')
_vg = ob_human.vertex_groups.new(name='ear.R')
_vg = ob_human.vertex_groups.new(name='ear.R.001')
_vg = ob_human.vertex_groups.new(name='ear.R.002')
_vg = ob_human.vertex_groups.new(name='ear.R.003')
_vg = ob_human.vertex_groups.new(name='ear.R.004')
_vg = ob_human.vertex_groups.new(name='lip.T.R')
_vg = ob_human.vertex_groups.new(name='lip.T.R.001')
_vg = ob_human.vertex_groups.new(name='lip.B.R')
_vg = ob_human.vertex_groups.new(name='lip.B.R.001')
_vg = ob_human.vertex_groups.new(name='brow.B.L')
_vg = ob_human.vertex_groups.new(name='brow.B.L.001')
_vg = ob_human.vertex_groups.new(name='brow.B.L.002')
_vg = ob_human.vertex_groups.new(name='brow.B.L.003')
_vg = ob_human.vertex_groups.new(name='lid.T.L')
_vg = ob_human.vertex_groups.new(name='lid.T.L.001')
_vg = ob_human.vertex_groups.new(name='lid.T.L.002')
_vg = ob_human.vertex_groups.new(name='lid.T.L.003')
_vg = ob_human.vertex_groups.new(name='lid.B.L')
_vg = ob_human.vertex_groups.new(name='lid.B.L.001')
_vg = ob_human.vertex_groups.new(name='lid.B.L.002')
_vg = ob_human.vertex_groups.new(name='lid.B.L.003')
_vg = ob_human.vertex_groups.new(name='brow.B.R')
_vg = ob_human.vertex_groups.new(name='brow.B.R.001')
_vg = ob_human.vertex_groups.new(name='brow.B.R.002')
_vg = ob_human.vertex_groups.new(name='brow.B.R.003')
_vg = ob_human.vertex_groups.new(name='lid.T.R')
_vg = ob_human.vertex_groups.new(name='lid.T.R.001')
_vg = ob_human.vertex_groups.new(name='lid.T.R.002')
_vg = ob_human.vertex_groups.new(name='lid.T.R.003')
_vg = ob_human.vertex_groups.new(name='lid.B.R')
_vg = ob_human.vertex_groups.new(name='lid.B.R.001')
_vg = ob_human.vertex_groups.new(name='lid.B.R.002')
_vg = ob_human.vertex_groups.new(name='lid.B.R.003')
_vg = ob_human.vertex_groups.new(name='forehead.L')
_vg = ob_human.vertex_groups.new(name='forehead.L.001')
_vg = ob_human.vertex_groups.new(name='forehead.L.002')
_vg = ob_human.vertex_groups.new(name='temple.L')
_vg = ob_human.vertex_groups.new(name='jaw.L')
_vg = ob_human.vertex_groups.new(name='jaw.L.001')
for _i, _w in zip([25, 27, 29], [0.1068, 0.01265, 0.379]): _vg.add([_i], _w, 'REPLACE')
_vg = ob_human.vertex_groups.new(name='chin.L')
for _i, _w in zip([25, 27, 29], [0.1068, 0.01265, 0.379]): _vg.add([_i], _w, 'REPLACE')
_vg = ob_human.vertex_groups.new(name='cheek.B.L')
_vg = ob_human.vertex_groups.new(name='cheek.B.L.001')
_vg = ob_human.vertex_groups.new(name='brow.T.L')
_vg = ob_human.vertex_groups.new(name='brow.T.L.001')
for _i, _w in zip([29, 32, 33, 34, 164, 165, 166], [0.01809, 0.08778, 0.9175, 0.01663, 0.08778, 0.9175, 0.01663]): _vg.add([_i], _w, 'REPLACE')
_vg = ob_human.vertex_groups.new(name='brow.T.L.002')
_vg = ob_human.vertex_groups.new(name='brow.T.L.003')
for _i, _w in zip([32, 33, 34, 35, 164, 165, 166, 167], [0.02668, 0.05527, 0.07951, 0.9653, 0.02668, 0.05527, 0.07951, 0.9653]): _vg.add([_i], _w, 'REPLACE')
_vg = ob_human.vertex_groups.new(name='forehead.R')
_vg = ob_human.vertex_groups.new(name='forehead.R.001')
_vg = ob_human.vertex_groups.new(name='forehead.R.002')
_vg = ob_human.vertex_groups.new(name='temple.R')
_vg = ob_human.vertex_groups.new(name='jaw.R')
_vg = ob_human.vertex_groups.new(name='jaw.R.001')
_vg = ob_human.vertex_groups.new(name='chin.R')
_vg = ob_human.vertex_groups.new(name='cheek.B.R')
_vg = ob_human.vertex_groups.new(name='cheek.B.R.001')
_vg = ob_human.vertex_groups.new(name='brow.T.R')
_vg = ob_human.vertex_groups.new(name='brow.T.R.001')
_vg = ob_human.vertex_groups.new(name='brow.T.R.002')
_vg = ob_human.vertex_groups.new(name='brow.T.R.003')
_vg = ob_human.vertex_groups.new(name='eye.L')
_vg = ob_human.vertex_groups.new(name='eye.R')
_vg = ob_human.vertex_groups.new(name='cheek.T.L')
_vg = ob_human.vertex_groups.new(name='cheek.T.L.001')
_vg = ob_human.vertex_groups.new(name='nose.L')
_vg = ob_human.vertex_groups.new(name='nose.L.001')
_vg = ob_human.vertex_groups.new(name='cheek.T.R')
_vg = ob_human.vertex_groups.new(name='cheek.T.R.001')
_vg = ob_human.vertex_groups.new(name='nose.R')
_vg = ob_human.vertex_groups.new(name='nose.R.001')
_vg = ob_human.vertex_groups.new(name='teeth.T')
_vg = ob_human.vertex_groups.new(name='teeth.B')
_vg = ob_human.vertex_groups.new(name='tongue')
_vg = ob_human.vertex_groups.new(name='tongue.001')
_vg = ob_human.vertex_groups.new(name='tongue.002')
_vg = ob_human.vertex_groups.new(name='shoulder.L')
for _i, _w in zip([20, 21, 23, 24, 25, 26, 27, 28, 29, 31, 32, 164], [0.04185, 0.05654, 0.05903, 0.6458, 0.5492, 0.04706, 0.4331, 0.1637, 0.0918, 0.05415, 0.002963, 0.002963]): _vg.add([_i], _w, 'REPLACE')
_vg = ob_human.vertex_groups.new(name='upper_arm.L')
for _i, _w in zip([21, 24, 25, 36, 37, 38, 39, 41, 43], [0.03026, 0.005223, 0.01013, 0.1017, 0.7785, 0.4888, 0.8767, 0.04273, 0.01121]): _vg.add([_i], _w, 'REPLACE')
_vg = ob_human.vertex_groups.new(name='forearm.L')
for _i, _w in zip([20, 36, 37, 38, 39, 40, 41, 42, 43], [0.02111, 0.8671, 0.1296, 0.4946, 0.06001, 0.8648, 0.17, 0.8409, 0.1089]): _vg.add([_i], _w, 'REPLACE')
_vg = ob_human.vertex_groups.new(name='hand.L')
for _i, _w in zip([49, 50, 51, 61, 62, 63, 66, 81, 91, 92, 93, 94, 140, 144, 146, 147], [0.652, 0.5794, 0.3688, 0.2101, 0.3614, 0.6297, 0.01055, 0.7265, 0.09168, 0.1173, 0.115, 0.06871, 0.4588, 0.01067, 0.2626, 0.5386]): _vg.add([_i], _w, 'REPLACE')
_vg = ob_human.vertex_groups.new(name='palm.01.L')
for _i, _w in zip([40, 41, 42, 43, 46, 47, 48, 49, 50, 51, 52, 53, 54, 55, 56, 57, 58, 59, 60, 63, 64, 68, 73, 77, 78, 79, 80, 81, 86, 87, 90, 91, 140, 141, 142, 144, 145, 146, 147], [0.004899, 0.1187, 0.1195, 0.803, 0.123, 0.8716, 0.9769, 0.2076, 0.09492, 0.0092, 0.9609, 0.9246, 0.5723, 0.5766, 0.6345, 0.6316, 0.8243, 0.9426, 0.7455, 0.003863, 0.1179, 0.0127, 0.07159, 0.7609, 0.7609, 0.7627, 0.7776, 0.1458, 0.09732, 0.203, 0.08054, 0.03611, 0.1188, 0.3749, 0.01434, 0.8846, 0.1242, 0.02995, 0.2354]): _vg.add([_i], _w, 'REPLACE')
_vg = ob_human.vertex_groups.new(name='f_index.01.L')
for _i, _w in zip([53, 54, 55, 56, 57, 58, 67, 68, 69, 70, 71, 72, 73, 74, 77, 78, 79, 80, 86, 87, 90, 96, 97, 98, 99, 100, 101, 102, 103, 148, 149, 150, 151], [0.02366, 0.3888, 0.3849, 0.3221, 0.3239, 0.08624, 0.008115, 0.05441, 0.05691, 0.06222, 0.08159, 0.0649, 0.1561, 0.002899, 0.1922, 0.1887, 0.1764, 0.1697, 0.05008, 0.4289, 0.02585, 0.08573, 0.06878, 0.197, 0.08902, 0.1395, 0.165, 0.08564, 0.1042, 0.1529, 0.08397, 0.07387, 0.06408]): _vg.add([_i], _w, 'REPLACE')
_vg = ob_human.vertex_groups.new(name='f_index.02.L')
for _i, _w in zip([67, 68, 69, 70, 71, 72, 73, 96, 97, 98, 99, 100, 101, 102, 103, 105, 107, 108, 110, 112, 113, 114, 148, 149, 150, 151, 153], [0.005732, 0.06441, 0.4455, 0.4538, 0.3899, 0.327, 0.0241, 0.2869, 0.3577, 0.1651, 0.3441, 0.27, 0.1502, 0.2369, 0.1444, 0.05274, 0.225, 0.05531, 0.0006364, 0.001418, 0.05808, 0.01064, 0.2192, 0.2557, 0.3765, 0.3326, 0.055]): _vg.add([_i], _w, 'REPLACE')
_vg = ob_human.vertex_groups.new(name='f_index.03.L')
for _i, _w in zip([69, 70, 71, 72, 73, 96, 97, 98, 99, 100, 101, 102, 103, 104, 105, 107, 108, 110, 112, 113, 114, 115, 148, 149, 150, 151, 152, 153, 154, 155], [0.3077, 0.2955, 0.3051, 0.3961, 0.004894, 0.09618, 0.2781, 0.1081, 0.3031, 0.2677, 0.1312, 0.3451, 0.1238, 0.005062, 0.1352, 0.1637, 0.106, 0.1002, 0.704, 0.6472, 0.6139, 0.6361, 0.1642, 0.1385, 0.3343, 0.3538, 0.1566, 0.1722, 0.005376, 0.001719]): _vg.add([_i], _w, 'REPLACE')
_vg = ob_human.vertex_groups.new(name='thumb.01.L')
for _i, _w in zip([37, 40, 41, 43], [0.005194, 0.08795, 0.6613, 0.05584]): _vg.add([_i], _w, 'REPLACE')
_vg = ob_human.vertex_groups.new(name='thumb.02.L')
_vg = ob_human.vertex_groups.new(name='thumb.03.L')
_vg = ob_human.vertex_groups.new(name='palm.02.L')
for _i, _w in zip([45, 46, 47, 58, 60, 64, 65, 67, 68, 73, 86, 87, 88, 96, 141, 142, 144, 145], [0.0718, 0.6977, 0.108, 0.00382, 0.1592, 0.67, 0.002762, 0.03689, 0.09718, 0.02449, 0.3821, 0.05708, 0.4359, 0.01134, 0.5713, 0.12, 0.04814, 0.616]): _vg.add([_i], _w, 'REPLACE')
_vg = ob_human.vertex_groups.new(name='f_middle.01.L')
for _i, _w in zip([58, 59, 60, 63, 64, 67, 68, 69, 70, 71, 72, 73, 74, 75, 76, 78, 79, 80, 81, 86, 87, 88, 90, 91, 92, 93, 96, 97, 98, 99, 100, 101, 102, 103, 104, 105, 106, 109, 110, 111, 148, 149, 150, 151, 154, 155], [0.05076, 0.003498, 0.05838, 0.02146, 0.04355, 0.6486, 0.6306, 0.09673, 0.09919, 0.1193, 0.1079, 0.5628, 0.6763, 0.01468, 0.05422, 0.001625, 0.01571, 0.005826, 0.0673, 0.4369, 0.2719, 0.446, 0.832, 0.7073, 0.04944, 0.1155, 0.2902, 0.1419, 0.3282, 0.1451, 0.1797, 0.3292, 0.1611, 0.2784, 0.1704, 0.017, 0.008185, 0.08853, 0.0306, 0.3379, 0.2701, 0.2303, 0.1164, 0.1225, 0.1726, 0.06486]): _vg.add([_i], _w, 'REPLACE')
_vg = ob_human.vertex_groups.new(name='f_middle.02.L')
for _i, _w in zip([67, 68, 69, 70, 71, 72, 73, 74, 75, 76, 96, 97, 98, 99, 100, 101, 102, 103, 104, 105, 106, 107, 108, 109, 110, 111, 112, 113, 114, 115, 148, 149, 150, 151, 152, 153, 154, 155], [0.07743, 0.05466, 0.06896, 0.06459, 0.07498, 0.07749, 0.07561, 0.1117, 0.02551, 0.03284, 0.1637, 0.1172, 0.112, 0.08165, 0.09996, 0.1487, 0.1314, 0.2804, 0.6626, 0.2931, 0.7812, 0.4024, 0.6891, 0.5407, 0.6166, 0.5164, 0.1413, 0.1888, 0.2592, 0.2136, 0.1224, 0.2311, 0.06958, 0.09586, 0.4995, 0.6341, 0.6673, 0.7038]): _vg.add([_i], _w, 'REPLACE')
_vg = ob_human.vertex_groups.new(name='f_middle.03.L')
for _i, _w in zip([104, 105, 107, 108, 110, 111, 112, 113, 114, 115, 116, 117, 119, 120, 122, 124, 125, 126, 127, 152, 153, 154, 155, 156, 157, 158], [0.07128, 0.4673, 0.1542, 0.08974, 0.1956, 0.001617, 0.113, 0.08586, 0.07834, 0.1136, 0.07939, 0.9181, 0.1905, 0.1382, 0.6633, 0.9793, 0.9272, 0.8823, 0.9523, 0.2875, 0.1013, 0.04989, 0.005384, 0.2257, 0.01869, 0.04463]): _vg.add([_i], _w, 'REPLACE')
_vg = ob_human.vertex_groups.new(name='palm.03.L')
for _i, _w in zip([44, 45, 46, 61, 64, 65, 66, 141, 142, 143, 145], [0.05405, 0.8314, 0.1482, 0.0319, 0.1451, 0.9059, 0.1045, 0.06183, 0.6686, 0.009861, 0.2105]): _vg.add([_i], _w, 'REPLACE')
_vg = ob_human.vertex_groups.new(name='f_ring.01.L')
for _i, _w in zip([65, 66, 67, 68, 73, 74, 75, 76, 83, 88, 89, 91, 93, 94, 95, 96, 98, 101, 104, 106, 107, 108, 109, 111, 116, 123, 139, 148, 154, 155, 158], [0.002649, 0.0009181, 0.1281, 0.01991, 0.001242, 0.09978, 0.8418, 0.7695, 0.07403, 0.07167, 0.9349, 0.07021, 0.02207, 0.03661, 0.1612, 0.0043, 0.05118, 0.04078, 0.02528, 0.1244, 0.01281, 0.01423, 0.2755, 0.06924, 0.1354, 0.124, 0.02279, 0.02854, 0.05531, 0.1396, 0.03932]): _vg.add([_i], _w, 'REPLACE')
_vg = ob_human.vertex_groups.new(name='f_ring.02.L')
for _i, _w in zip([75, 76, 83, 84, 93, 116, 117, 118, 119, 120, 121, 122, 123, 139, 156, 157, 158, 159], [0.04926, 0.06165, 0.1148, 0.000523, 9.368e-05, 0.7674, 0.02794, 0.8159, 0.1069, 0.01919, 0.8122, 0.1315, 0.8043, 0.05618, 0.4009, 0.08709, 0.8164, 0.8235]): _vg.add([_i], _w, 'REPLACE')
_vg = ob_human.vertex_groups.new(name='f_ring.03.L')
for _i, _w in zip([83, 84, 117, 118, 119, 120, 121, 122, 125, 126, 127, 128, 129, 130, 131, 132, 133, 134, 135, 136, 137, 138, 139, 156, 157, 158, 159, 160, 161, 162, 163], [0.02503, 0.01245, 0.02517, 0.05774, 0.6891, 0.8252, 0.0195, 0.2014, 0.06268, 0.1107, 0.01317, 0.7203, 0.7354, 0.7469, 0.7246, 0.05621, 0.4051, 0.05439, 0.5528, 0.5825, 0.1444, 0.454, 0.122, 0.3635, 0.8742, 0.07929, 0.126, 0.1536, 0.1362, 0.5301, 0.6566]): _vg.add([_i], _w, 'REPLACE')
_vg = ob_human.vertex_groups.new(name='palm.04.L')
for _i, _w in zip([44, 45, 49, 50, 51, 61, 62, 63, 65, 66, 85, 92, 93, 94, 95, 140, 142, 143, 144, 145, 146, 147], [0.8986, 0.07452, 0.09988, 0.2499, 0.4787, 0.4836, 0.3868, 0.1537, 0.00958, 0.7031, 0.001949, 0.115, 0.04653, 0.1563, 0.1274, 0.3602, 0.1753, 0.947, 0.006223, 0.03564, 0.6364, 0.1806]): _vg.add([_i], _w, 'REPLACE')
_vg = ob_human.vertex_groups.new(name='f_pinky.01.L')
for _i, _w in zip([50, 51, 61, 62, 63, 66, 83, 84, 85, 91, 92, 93, 94, 95, 140, 146], [0.02233, 0.05848, 0.1507, 0.1223, 0.08783, 0.08846, 0.01373, 0.08997, 0.08648, 0.02731, 0.4411, 0.4138, 0.4708, 0.4798, 0.002396, 0.0003111]): _vg.add([_i], _w, 'REPLACE')
_vg = ob_human.vertex_groups.new(name='f_pinky.02.L')
for _i, _w in zip([61, 62, 63, 66, 76, 82, 83, 84, 85, 92, 93, 94, 95, 118, 121, 128, 129, 130, 131, 132, 133, 134, 135, 136, 137, 138, 139, 159, 160, 161, 162, 163], [0.06341, 0.05122, 0.02472, 0.02333, 0.05419, 0.9975, 0.5805, 0.6005, 0.7537, 0.1837, 0.1785, 0.1992, 0.197, 0.06392, 0.1293, 0.03706, 0.03306, 0.03772, 0.04941, 0.1779, 0.07776, 0.1259, 0.05895, 0.07932, 0.1899, 0.1114, 0.2342, 0.01303, 0.08493, 0.1164, 0.06943, 0.05011]): _vg.add([_i], _w, 'REPLACE')
_vg = ob_human.vertex_groups.new(name='f_pinky.03.L')
for _i, _w in zip([83, 84, 85, 92, 93, 128, 129, 130, 131, 132, 133, 134, 135, 136, 137, 138, 139, 160, 161, 162, 163], [0.131, 0.1713, 0.08384, 0.03792, 0.03223, 0.2184, 0.2064, 0.191, 0.2037, 0.7393, 0.4885, 0.7869, 0.3669, 0.3059, 0.5941, 0.3813, 0.5166, 0.7359, 0.7146, 0.3726, 0.2741]): _vg.add([_i], _w, 'REPLACE')
_vg = ob_human.vertex_groups.new(name='shoulder.R')
_vg = ob_human.vertex_groups.new(name='upper_arm.R')
_vg = ob_human.vertex_groups.new(name='forearm.R')
_vg = ob_human.vertex_groups.new(name='hand.R')
_vg = ob_human.vertex_groups.new(name='palm.01.R')
_vg = ob_human.vertex_groups.new(name='f_index.01.R')
_vg = ob_human.vertex_groups.new(name='f_index.02.R')
_vg = ob_human.vertex_groups.new(name='f_index.03.R')
_vg = ob_human.vertex_groups.new(name='thumb.01.R')
_vg = ob_human.vertex_groups.new(name='thumb.02.R')
_vg = ob_human.vertex_groups.new(name='thumb.03.R')
_vg = ob_human.vertex_groups.new(name='palm.02.R')
_vg = ob_human.vertex_groups.new(name='f_middle.01.R')
_vg = ob_human.vertex_groups.new(name='f_middle.02.R')
_vg = ob_human.vertex_groups.new(name='f_middle.03.R')
_vg = ob_human.vertex_groups.new(name='palm.03.R')
_vg = ob_human.vertex_groups.new(name='f_ring.01.R')
_vg = ob_human.vertex_groups.new(name='f_ring.02.R')
_vg = ob_human.vertex_groups.new(name='f_ring.03.R')
_vg = ob_human.vertex_groups.new(name='palm.04.R')
_vg = ob_human.vertex_groups.new(name='f_pinky.01.R')
_vg = ob_human.vertex_groups.new(name='f_pinky.02.R')
_vg = ob_human.vertex_groups.new(name='f_pinky.03.R')
_vg = ob_human.vertex_groups.new(name='breast.L')
for _i, _w in zip([16, 17, 18, 19, 20, 21, 22, 23, 24, 25, 26, 27, 28, 29, 30, 37], [0.07628, 0.04933, 0.05339, 0.05711, 0.8506, 0.8376, 0.8057, 0.8166, 0.1081, 0.1561, 0.1506, 0.1174, 0.02288, 0.001373, 0.05225, 0.05604]): _vg.add([_i], _w, 'REPLACE')
_vg = ob_human.vertex_groups.new(name='breast.R')
_vg = ob_human.vertex_groups.new(name='pelvis.L')
for _i, _w in zip([0, 2, 4, 6, 16, 17, 18, 19, 21, 23], [0.04087, 0.1235, 0.3066, 0.1301, 0.08287, 0.821, 0.07836, 0.7867, 0.01535, 0.04315]): _vg.add([_i], _w, 'REPLACE')
_vg = ob_human.vertex_groups.new(name='pelvis.R')
for _i, _w in zip([0, 4, 18], [0.01445, 0.3025, 0.002535]): _vg.add([_i], _w, 'REPLACE')
_vg = ob_human.vertex_groups.new(name='thigh.L')
for _i, _w in zip([0, 2, 4, 6, 8, 9, 10, 11, 12, 13, 14, 15, 16, 17, 18, 19], [0.8594, 0.8336, 0.06175, 0.7946, 0.7954, 0.8566, 0.819, 0.8008, 0.1428, 0.1353, 0.1223, 0.1042, 0.7014, 0.1075, 0.08452, 0.09142]): _vg.add([_i], _w, 'REPLACE')
_vg = ob_human.vertex_groups.new(name='shin.L')
for _i, _w in zip([1, 3, 8, 9, 10, 11, 12, 13, 14, 15], [0.04256, 0.05866, 0.1717, 0.1201, 0.1565, 0.1321, 0.7862, 0.8014, 0.8217, 0.8536]): _vg.add([_i], _w, 'REPLACE')
_vg = ob_human.vertex_groups.new(name='foot.L')
for _i, _w in zip([1, 3, 13], [0.05219, 0.5364, 0.007116]): _vg.add([_i], _w, 'REPLACE')
_vg = ob_human.vertex_groups.new(name='toe.L')
for _i, _w in zip([1, 3, 5, 7, 15], [0.0201, 0.2761, 0.03998, 0.9689, 0.02141]): _vg.add([_i], _w, 'REPLACE')
_vg = ob_human.vertex_groups.new(name='heel.02.L')
for _i, _w in zip([1, 3, 5, 12, 14], [0.858, 0.1182, 0.9213, 0.05669, 0.03494]): _vg.add([_i], _w, 'REPLACE')
_vg = ob_human.vertex_groups.new(name='thigh.R')
_vg = ob_human.vertex_groups.new(name='shin.R')
_vg = ob_human.vertex_groups.new(name='foot.R')
_vg = ob_human.vertex_groups.new(name='toe.R')
_vg = ob_human.vertex_groups.new(name='heel.02.R')
_m = ob_human.modifiers.new('Mirror', 'MIRROR')
_m.use_clip = True
_m = ob_human.modifiers.new('Armature', 'ARMATURE')
_m.object = ob_metarig
ob_metarig.location = (0.0, 0.0, 0.0)
ob_handrig.location = (0.8056, -0.0555, 1.219)
ob_handrig.show_in_front = True
ob_handrig.lineart.crease_threshold = 0.0

# ---- collection membership
col_collection.objects.link(ob_human)
col_collection.objects.link(ob_metarig)
col_collection.objects.link(ob_handrig)

# ---- scene / render settings (as saved in the file)
scene.frame_start = 0; scene.frame_end = 36; scene.frame_set(0)
scene.render.engine = 'BLENDER_EEVEE_NEXT'
scene.cycles.sampling_pattern = 'TABULATED_SOBOL'
scene.cycles.use_light_tree = False
scene.view_settings.view_transform = 'Filmic'
bpy.context.view_layer.update()

# ---- added for rendering (the .blend has no active camera and no usable light): camera, sun
cam_auto = bpy.data.cameras.new('AutoCamera')
cam_auto.lens = 50.0
cam_auto.sensor_width = 36.0
cam_auto.clip_end = 1000.0
ob_auto_camera = bpy.data.objects.new('AutoCamera', cam_auto)
scene.collection.objects.link(ob_auto_camera)
ob_auto_camera.location = (2.04451, -2.44761, 2.33314)
ob_auto_camera.rotation_euler = (1.09748, -7.21219e-08, 0.694738)
scene.camera = ob_auto_camera
light_auto_sun = bpy.data.lights.new('AutoSun', 'SUN')
light_auto_sun.energy = 3.0
light_auto_sun.angle = 0.0523599
ob_auto_sun = bpy.data.objects.new('AutoSun', light_auto_sun)
scene.collection.objects.link(ob_auto_sun)
ob_auto_sun.rotation_euler = (0.872665, 0.174533, 0.523599)
bpy.context.view_layer.update()
